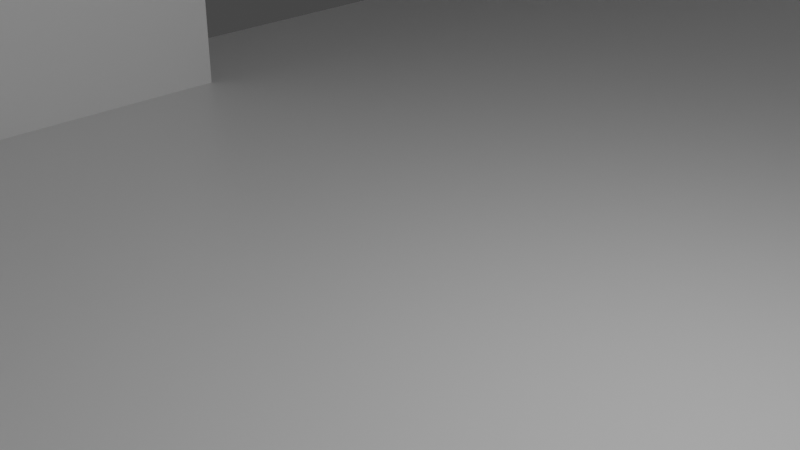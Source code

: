 # Source: Rightoff.blend  (saved by Blender 2.91.10; exported with 4.5.12 LTS)
import bpy
from mathutils import Matrix  # noqa: F401  (used for matrix-valued properties, if any)

bpy.ops.wm.read_factory_settings(use_empty=True)
scene = bpy.context.scene
scene.name = 'Scene'

# ---- collections
col_collection = bpy.data.collections.new('Collection'); scene.collection.children.link(col_collection)

# ---- materials (node trees are filled in below, after node groups)
mat_material = bpy.data.materials.new('Material')
mat_material.alpha_threshold = 0.0
mat_material.use_transparent_shadow = False
mat_material.line_color = (0.0, 0.0, 0.0, 1.0)
mat_default_obj = bpy.data.materials.new('Default OBJ')
mat_default_obj.use_transparent_shadow = False

# ---- material node trees
mat_material.use_nodes = True; mat_material.node_tree.nodes.clear()
_N = mat_material.node_tree.nodes; _L = mat_material.node_tree.links
n0 = _N.new('ShaderNodeOutputMaterial'); n0.name = 'Material Output'; n0.location = (300, 300)
n1 = _N.new('ShaderNodeBsdfPrincipled'); n1.name = 'Principled BSDF'; n1.location = (10, 300)
n1.distribution = 'GGX'
n1.subsurface_method = 'BURLEY'
n1.inputs[2].default_value = 0.4
n1.inputs[3].default_value = 1.45
n1.inputs[27].default_value = (0.0, 0.0, 0.0, 1.0)
n1.inputs[28].default_value = 1.0
_L.new(n1.outputs[0], n0.inputs[0])
n0.is_active_output = True
mat_default_obj.use_nodes = True; mat_default_obj.node_tree.nodes.clear()
_N = mat_default_obj.node_tree.nodes; _L = mat_default_obj.node_tree.links
n0 = _N.new('ShaderNodeBsdfPrincipled'); n0.name = 'Principled BSDF'; n0.location = (10, 300)
n0.distribution = 'GGX'
n0.subsurface_method = 'BURLEY'
n0.inputs[3].default_value = 1.45
n0.inputs[27].default_value = (0.0, 0.0, 0.0, 1.0)
n0.inputs[28].default_value = 1.0
n1 = _N.new('ShaderNodeOutputMaterial'); n1.name = 'Material Output'; n1.location = (300, 300)
_L.new(n0.outputs[0], n1.inputs[0])
n1.is_active_output = True

# ---- world
world_world = bpy.data.worlds.new('World'); scene.world = world_world
world_world.use_nodes = True; world_world.node_tree.nodes.clear()
_N = world_world.node_tree.nodes; _L = world_world.node_tree.links
n0 = _N.new('ShaderNodeOutputWorld'); n0.name = 'World Output'; n0.location = (300, 300)
n1 = _N.new('ShaderNodeBackground'); n1.name = 'Background'; n1.location = (10, 300)
n1.inputs[0].default_value = (0.05088, 0.05088, 0.05088, 1.0)
_L.new(n1.outputs[0], n0.inputs[0])
n0.is_active_output = True
world_world.color = (0.05088, 0.05088, 0.05088)
world_world.use_sun_shadow = False
world_world.sun_shadow_jitter_overblur = 0.0

# ---- cameras
cam_camera = bpy.data.cameras.new('Camera')
cam_camera.clip_end = 100.0
cam_camera.ortho_scale = 7.314

# ---- lights
light_light = bpy.data.lights.new('Light', 'POINT')
light_light.transmission_factor = 0.0
light_light.energy = 1000.0
light_light.shadow_soft_size = 0.1
light_light.shadow_maximum_resolution = 0.006
light_light.use_absolute_resolution = True

# ---- meshes
me_cube = bpy.data.meshes.new('Cube')
me_cube.from_pydata([(1.0, 1.0, 1.0), (1.0, 1.0, -1.0), (1.0, -1.0, 1.0), (1.0, -1.0, -1.0), (-1.0, 1.0, 1.0), (-1.0, 1.0, -1.0), (-1.0, -1.0, 1.0), (-1.0, -1.0, -1.0)], [], [(0, 4, 6, 2), (3, 2, 6, 7), (7, 6, 4, 5), (5, 1, 3, 7), (1, 0, 2, 3), (5, 4, 0, 1)])
_uv = me_cube.uv_layers.new(name='UVMap')
_uv.uv.foreach_set('vector', [0.625, 0.5, 0.875, 0.5, 0.875, 0.75, 0.625, 0.75, 0.375, 0.75, 0.625, 0.75, 0.625, 1.0, 0.375, 1.0, 0.375, 0.0, 0.625, 0.0, 0.625, 0.25, 0.375, 0.25, 0.125, 0.5, 0.375, 0.5, 0.375, 0.75, 0.125, 0.75, 0.375, 0.5, 0.625, 0.5, 0.625, 0.75, 0.375, 0.75, 0.375, 0.25, 0.625, 0.25, 0.625, 0.5, 0.375, 0.5])
me_cube.materials.append(mat_material)
me_cube.use_remesh_preserve_volume = False
me_cube.use_remesh_preserve_attributes = False
me_cube.use_mirror_vertex_groups = False
me_cube.update()
me_right_off_cube_008 = bpy.data.meshes.new('right_off_Cube.008')
me_right_off_cube_008.from_pydata([(19.5, 10.0, -19.5), (20.5, 10.0, 20.5), (20.5, 10.0, -20.5), (-20.5, 10.0, -19.5), (19.5, -9.0, -19.5), (20.5, -10.0, -20.5), (-20.5, -10.0, 20.5), (-20.5, -10.0, -20.5), (-20.5, 10.0, -20.5), (19.5, 10.0, 20.5), (-20.5, -9.0, 19.5), (-19.5, 10.0, 19.5), (-19.5, -9.0, 19.5), (-19.5, -9.0, 20.5), (20.5, -10.0, 20.5), (-19.5, 10.0, 20.5), (-20.5, -9.0, -19.5), (-20.5, 10.0, 20.5), (-20.5, 10.0, 19.5), (19.5, -9.0, 20.5), (-20.5, -10.0, 20.5)], [(6, 20)], [(0, 1, 2), (3, 4, 0), (5, 6, 7), (1, 5, 2), (5, 8, 2), (4, 9, 0), (10, 11, 12), (13, 6, 14), (12, 15, 13), (6, 16, 7), (17, 11, 18), (12, 19, 4), (0, 9, 1), (2, 8, 0), (8, 3, 0), (3, 16, 4), (5, 14, 6), (1, 14, 5), (5, 7, 8), (4, 19, 9), (10, 18, 11), (14, 1, 19), (1, 9, 19), (15, 17, 13), (17, 6, 13), (14, 19, 13), (12, 11, 15), (6, 17, 10), (17, 18, 10), (3, 8, 16), (8, 7, 16), (6, 10, 16), (17, 15, 11), (4, 16, 12), (16, 10, 12), (12, 13, 19)])
me_right_off_cube_008.polygons.foreach_set('use_smooth', [True] * 36)
_k = set([(0, 3), (0, 4), (0, 9), (1, 2), (1, 9), (1, 14), (2, 5), (2, 8), (3, 8), (3, 16), (4, 16), (4, 19), (5, 7), (5, 14), (6, 7), (6, 14), (6, 17), (7, 8), (9, 19), (10, 12), (10, 16), (10, 18), (11, 12), (11, 15), (11, 18), (12, 13), (13, 15), (13, 19), (15, 17), (17, 18)])
me_right_off_cube_008.attributes.new('sharp_edge', 'BOOLEAN', 'EDGE').data.foreach_set('value', [ (min(e.vertices), max(e.vertices)) in _k for e in me_right_off_cube_008.edges])
_uv = me_right_off_cube_008.uv_layers.new(name='UVMap')
_uv.uv.foreach_set('vector', [0.0, 0.0, 0.0, 0.0, 0.0, 0.0, 0.7491, 0.9924, 0.5116, 0.4924, 0.7491, 0.4924, 0.0, 0.0, 0.0, 0.0, 0.0, 0.0, 0.0, 0.0, 0.0, 0.0, 0.0, 0.0, 0.0, 0.0, 0.0, 0.0, 0.0, 0.0, 0.7535, 0.6802, 0.991, 0.1802, 0.991, 0.6802, 0.5042, 0.04609, 0.995, 0.07192, 0.5042, 0.07192, 0.125, 0.5, 0.0, 0.0, 0.0, 0.0, 0.5042, 0.07192, 0.995, 0.09775, 0.5042, 0.09775, 0.0, 0.0, 0.375, 0.5, 0.0, 0.0, 0.0, 0.0, 0.125, 0.5, 0.125, 0.5, 0.01326, 0.9876, 0.000832, 0.5028, 0.4981, 0.5028, 0.0, 0.0, 0.0, 0.0, 0.0, 0.0, 0.0, 0.0, 0.0, 0.0, 0.0, 0.0, 0.0, 0.0, 0.0, 0.0, 0.0, 0.0, 0.7491, 0.9924, 0.5116, 0.9924, 0.5116, 0.4924, 0.0, 0.0, 0.0, 0.0, 0.0, 0.0, 0.0, 0.0, 0.0, 0.0, 0.0, 0.0, 0.0, 0.0, 0.0, 0.0, 0.0, 0.0, 0.7535, 0.6802, 0.7535, 0.1802, 0.991, 0.1802, 0.5042, 0.04609, 0.995, 0.04609, 0.995, 0.07192, 0.0, 0.0, 0.0, 0.0, 0.125, 0.75, 0.0, 0.0, 0.0, 0.0, 0.125, 0.75, 0.125, 0.5, 0.0, 0.0, 0.125, 0.5, 0.0, 0.0, 0.0, 0.0, 0.125, 0.5, 0.0, 0.0, 0.125, 0.75, 0.125, 0.5, 0.5042, 0.07192, 0.995, 0.07192, 0.995, 0.09775, 0.0, 0.0, 0.0, 0.0, 0.125, 0.5, 0.0, 0.0, 0.125, 0.5, 0.125, 0.5, 0.0, 0.0, 0.0, 0.0, 0.375, 0.5, 0.0, 0.0, 0.0, 0.0, 0.375, 0.5, 0.0, 0.0, 0.125, 0.5, 0.375, 0.5, 0.0, 0.0, 0.125, 0.5, 0.125, 0.5, 0.4981, 0.5028, 0.4981, 1.0, 0.01326, 0.9876, 0.4981, 1.0, 0.01326, 1.0, 0.01326, 0.9876, 0.01326, 0.9876, 0.000832, 0.9876, 0.000832, 0.5028])
me_right_off_cube_008.materials.append(mat_default_obj)
me_right_off_cube_008.use_remesh_fix_poles = True
me_right_off_cube_008.use_remesh_preserve_attributes = False
me_right_off_cube_008.use_mirror_vertex_groups = False
me_right_off_cube_008.update()
me_right_off_cube_008.normals_split_custom_set([tuple(v) for v in zip(*[iter([5.698e-07, 1.0, -1.756e-13, 9.537e-07, 1.0, -5.646e-15, 5.699e-07, 1.0, -1.775e-13, 1.966e-08, 0.0, 1.0, -4.099e-08, 0.0, 1.0, -8.031e-08, 0.0, 1.0, -1.861e-07, -1.0, 6.808e-09, -1.861e-07, -1.0, 6.808e-09, -1.861e-07, -1.0, -2.269e-08, 1.0, -1.919e-07, -4.652e-08, 1.0, -2.547e-07, -4.652e-08, 1.0, -2.977e-07, -4.652e-08, -6.616e-09, 0.0, -1.0, -2.688e-09, 0.0, -1.0, -9.304e-09, 0.0, -1.0, -1.0, 1.606e-07, 4.768e-08, -1.0, 1.606e-07, 4.768e-08, -1.0, 1.606e-07, 4.768e-08, -4.199e-08, 0.0, -1.0, -1.213e-06, 0.0, -1.0, 0.0, 0.0, -1.0, -5.592e-07, 0.0, 1.0, -5.722e-07, 0.0, 1.0, 1.55e-06, 0.0, 1.0, 1.0, 1.941e-07, 0.0, 1.0, 6.719e-09, 0.0, 1.0, 2.008e-07, 0.0, -1.0, -9.537e-08, -2.327e-08, -1.0, 2.24e-09, -2.335e-08, -1.0, 0.0, -2.442e-08, 9.537e-07, 1.0, 0.0, 9.537e-07, 1.0, 0.0, 9.537e-07, 1.0, 0.0, 4.148e-07, 1.0, -8.417e-10, 1.467e-07, 1.0, -2.165e-08, 1.568e-07, 1.0, -2.445e-09, 5.698e-07, 1.0, -1.756e-13, 9.537e-07, 1.0, 0.0, 9.537e-07, 1.0, -5.646e-15, 5.699e-07, 1.0, -1.775e-13, 1.672e-07, 1.0, 0.0, 5.698e-07, 1.0, -1.756e-13, 1.672e-07, 1.0, 0.0, 1.669e-07, 1.0, 0.0, 5.698e-07, 1.0, -1.756e-13, 1.966e-08, 0.0, 1.0, 5.898e-08, 0.0, 1.0, -4.099e-08, 0.0, 1.0, -1.861e-07, -1.0, 6.808e-09, -1.861e-07, -1.0, 3.631e-08, -1.861e-07, -1.0, 6.808e-09, 1.0, -1.919e-07, -4.652e-08, 1.0, -1.489e-07, -4.652e-08, 1.0, -2.547e-07, -4.652e-08, -6.616e-09, 0.0, -1.0, 0.0, 0.0, -1.0, -2.688e-09, 0.0, -1.0, -1.0, 1.606e-07, 4.768e-08, -1.0, 1.606e-07, 4.768e-08, -1.0, 1.606e-07, 4.768e-08, -4.199e-08, 0.0, -1.0, -1.255e-06, 0.0, -1.0, -1.213e-06, 0.0, -1.0, 1.55e-06, 0.0, 1.0, -3.003e-06, 0.0, 1.0, 1.48e-06, 0.0, 1.0, -3.003e-06, 0.0, 1.0, -3.212e-06, 0.0, 1.0, 1.48e-06, 0.0, 1.0, 0.0, 0.0, 1.0, -3.83e-08, 0.0, 1.0, -5.592e-07, 0.0, 1.0, -3.83e-08, 0.0, 1.0, -5.722e-07, 0.0, 1.0, -5.592e-07, 0.0, 1.0, 1.55e-06, 0.0, 1.0, 1.48e-06, 0.0, 1.0, -5.592e-07, 0.0, 1.0, 1.0, 1.941e-07, 0.0, 1.0, 0.0, 0.0, 1.0, 6.719e-09, 0.0, -1.0, -9.537e-08, -2.327e-08, -1.0, -6.383e-09, -3.192e-09, -1.0, -9.324e-08, -2.217e-08, -1.0, -6.383e-09, -3.192e-09, -1.0, 0.0, 0.0, -1.0, -9.324e-08, -2.217e-08, -1.0, 2.008e-07, 0.0, -1.0, 1.941e-07, -3.192e-09, -1.0, 2.24e-09, -2.335e-08, -1.0, 1.941e-07, -3.192e-09, -1.0, 0.0, -2.442e-08, -1.0, 2.24e-09, -2.335e-08, -1.0, -9.537e-08, -2.327e-08, -1.0, -9.324e-08, -2.217e-08, -1.0, 2.24e-09, -2.335e-08, 9.537e-07, 1.0, 0.0, 9.537e-07, 1.0, 0.0, 9.537e-07, 1.0, 0.0, 1.568e-07, 1.0, -2.445e-09, 1.797e-07, 1.0, 1.684e-08, 4.148e-07, 1.0, -8.417e-10, 1.797e-07, 1.0, 1.684e-08, 9.537e-07, 1.0, 0.0, 4.148e-07, 1.0, -8.417e-10, 4.148e-07, 1.0, -8.417e-10, 1.467e-07, 1.0, 0.0, 1.467e-07, 1.0, -2.165e-08])] * 3)])
me_cube_001 = bpy.data.meshes.new('Cube.001')
me_cube_001.from_pydata([(-1.0, -1.0, -1.0), (-1.0, -1.0, 1.0), (-1.0, 1.0, -1.0), (-1.0, 1.0, 1.0), (1.0, -1.0, -1.0), (1.0, -1.0, 1.0), (1.0, 1.0, -1.0), (1.0, 1.0, 1.0)], [], [(0, 1, 3, 2), (2, 3, 7, 6), (6, 7, 5, 4), (4, 5, 1, 0), (2, 6, 4, 0), (7, 3, 1, 5)])
_uv = me_cube_001.uv_layers.new(name='UVMap')
_uv.uv.foreach_set('vector', [0.375, 0.0, 0.625, 0.0, 0.625, 0.25, 0.375, 0.25, 0.375, 0.25, 0.625, 0.25, 0.625, 0.5, 0.375, 0.5, 0.375, 0.5, 0.625, 0.5, 0.625, 0.75, 0.375, 0.75, 0.375, 0.75, 0.625, 0.75, 0.625, 1.0, 0.375, 1.0, 0.125, 0.5, 0.375, 0.5, 0.375, 0.75, 0.125, 0.75, 0.625, 0.5, 0.875, 0.5, 0.875, 0.75, 0.625, 0.75])
me_cube_001.use_remesh_fix_poles = True
me_cube_001.use_remesh_preserve_attributes = False
me_cube_001.use_mirror_vertex_groups = False
me_cube_001.update()
me_cube_002 = bpy.data.meshes.new('Cube.002')
me_cube_002.from_pydata([(-1.0, -1.0, -1.0), (-1.0, -1.0, 1.0), (-1.0, 1.504, -1.0), (-1.0, 1.504, 1.0), (1.0, -1.0, -1.0), (1.0, -1.0, 1.0), (1.0, 1.504, -1.0), (1.0, 1.504, 1.0)], [], [(0, 1, 3, 2), (2, 3, 7, 6), (6, 7, 5, 4), (4, 5, 1, 0), (2, 6, 4, 0), (7, 3, 1, 5)])
_uv = me_cube_002.uv_layers.new(name='UVMap')
_uv.uv.foreach_set('vector', [0.375, 0.0, 0.625, 0.0, 0.625, 0.25, 0.375, 0.25, 0.375, 0.25, 0.625, 0.25, 0.625, 0.5, 0.375, 0.5, 0.375, 0.5, 0.625, 0.5, 0.625, 0.75, 0.375, 0.75, 0.375, 0.75, 0.625, 0.75, 0.625, 1.0, 0.375, 1.0, 0.125, 0.5, 0.375, 0.5, 0.375, 0.75, 0.125, 0.75, 0.625, 0.5, 0.875, 0.5, 0.875, 0.75, 0.625, 0.75])
me_cube_002.use_remesh_fix_poles = True
me_cube_002.use_remesh_preserve_attributes = False
me_cube_002.use_mirror_vertex_groups = False
me_cube_002.update()
me_cube_003 = bpy.data.meshes.new('Cube.003')
me_cube_003.from_pydata([(-1.0, -1.0, -1.0), (-1.0, -1.0, 1.0), (-1.0, 1.336, -1.0), (-1.0, 1.336, 1.0), (1.0, -1.0, -1.0), (1.0, -1.0, 1.0), (1.0, 1.336, -1.0), (1.0, 1.336, 1.0)], [], [(0, 1, 3, 2), (2, 3, 7, 6), (6, 7, 5, 4), (4, 5, 1, 0), (2, 6, 4, 0), (7, 3, 1, 5)])
_uv = me_cube_003.uv_layers.new(name='UVMap')
_uv.uv.foreach_set('vector', [0.375, 0.0, 0.625, 0.0, 0.625, 0.25, 0.375, 0.25, 0.375, 0.25, 0.625, 0.25, 0.625, 0.5, 0.375, 0.5, 0.375, 0.5, 0.625, 0.5, 0.625, 0.75, 0.375, 0.75, 0.375, 0.75, 0.625, 0.75, 0.625, 1.0, 0.375, 1.0, 0.125, 0.5, 0.375, 0.5, 0.375, 0.75, 0.125, 0.75, 0.625, 0.5, 0.875, 0.5, 0.875, 0.75, 0.625, 0.75])
me_cube_003.use_remesh_fix_poles = True
me_cube_003.use_remesh_preserve_attributes = False
me_cube_003.use_mirror_vertex_groups = False
me_cube_003.update()
me_cube_004 = bpy.data.meshes.new('Cube.004')
me_cube_004.from_pydata([(-1.0, -1.0, -1.0), (-1.0, -1.0, 1.0), (-1.0, 1.168, -1.0), (-1.0, 1.168, 1.0), (1.0, -1.0, -1.0), (1.0, -1.0, 1.0), (1.0, 1.168, -1.0), (1.0, 1.168, 1.0)], [], [(0, 1, 3, 2), (2, 3, 7, 6), (6, 7, 5, 4), (4, 5, 1, 0), (2, 6, 4, 0), (7, 3, 1, 5)])
_uv = me_cube_004.uv_layers.new(name='UVMap')
_uv.uv.foreach_set('vector', [0.375, 0.0, 0.625, 0.0, 0.625, 0.25, 0.375, 0.25, 0.375, 0.25, 0.625, 0.25, 0.625, 0.5, 0.375, 0.5, 0.375, 0.5, 0.625, 0.5, 0.625, 0.75, 0.375, 0.75, 0.375, 0.75, 0.625, 0.75, 0.625, 1.0, 0.375, 1.0, 0.125, 0.5, 0.375, 0.5, 0.375, 0.75, 0.125, 0.75, 0.625, 0.5, 0.875, 0.5, 0.875, 0.75, 0.625, 0.75])
me_cube_004.use_remesh_fix_poles = True
me_cube_004.use_remesh_preserve_attributes = False
me_cube_004.use_mirror_vertex_groups = False
me_cube_004.update()
me_cube_005 = bpy.data.meshes.new('Cube.005')
me_cube_005.from_pydata([(-1.0, -1.139, -1.0), (-1.0, -1.139, 1.0), (-1.0, 1.0, -1.0), (-1.0, 1.0, 1.0), (1.0, -1.139, -1.0), (1.0, -1.139, 1.0), (1.0, 1.0, -1.0), (1.0, 1.0, 1.0)], [], [(0, 1, 3, 2), (2, 3, 7, 6), (6, 7, 5, 4), (4, 5, 1, 0), (2, 6, 4, 0), (7, 3, 1, 5)])
_uv = me_cube_005.uv_layers.new(name='UVMap')
_uv.uv.foreach_set('vector', [0.375, 0.0, 0.625, 0.0, 0.625, 0.25, 0.375, 0.25, 0.375, 0.25, 0.625, 0.25, 0.625, 0.5, 0.375, 0.5, 0.375, 0.5, 0.625, 0.5, 0.625, 0.75, 0.375, 0.75, 0.375, 0.75, 0.625, 0.75, 0.625, 1.0, 0.375, 1.0, 0.125, 0.5, 0.375, 0.5, 0.375, 0.75, 0.125, 0.75, 0.625, 0.5, 0.875, 0.5, 0.875, 0.75, 0.625, 0.75])
me_cube_005.use_remesh_fix_poles = True
me_cube_005.use_remesh_preserve_attributes = False
me_cube_005.use_mirror_vertex_groups = False
me_cube_005.update()
me_cube_006 = bpy.data.meshes.new('Cube.006')
me_cube_006.from_pydata([(-1.0, -1.278, -1.0), (-1.0, -1.278, 1.0), (-1.0, 1.0, -1.0), (-1.0, 1.0, 1.0), (1.0, -1.278, -1.0), (1.0, -1.278, 1.0), (1.0, 1.0, -1.0), (1.0, 1.0, 1.0)], [], [(0, 1, 3, 2), (2, 3, 7, 6), (6, 7, 5, 4), (4, 5, 1, 0), (2, 6, 4, 0), (7, 3, 1, 5)])
_uv = me_cube_006.uv_layers.new(name='UVMap')
_uv.uv.foreach_set('vector', [0.375, 0.0, 0.625, 0.0, 0.625, 0.25, 0.375, 0.25, 0.375, 0.25, 0.625, 0.25, 0.625, 0.5, 0.375, 0.5, 0.375, 0.5, 0.625, 0.5, 0.625, 0.75, 0.375, 0.75, 0.375, 0.75, 0.625, 0.75, 0.625, 1.0, 0.375, 1.0, 0.125, 0.5, 0.375, 0.5, 0.375, 0.75, 0.125, 0.75, 0.625, 0.5, 0.875, 0.5, 0.875, 0.75, 0.625, 0.75])
me_cube_006.use_remesh_fix_poles = True
me_cube_006.use_remesh_preserve_attributes = False
me_cube_006.use_mirror_vertex_groups = False
me_cube_006.update()
me_cube_007 = bpy.data.meshes.new('Cube.007')
me_cube_007.from_pydata([(-9.243, -2.02, -2.581), (-9.243, -2.02, 1.203), (-9.243, 1.0, -2.581), (-9.243, 1.0, 1.203), (1.0, -2.02, -2.581), (1.0, -2.02, 1.203), (1.0, 1.0, -2.581), (1.0, 1.0, 1.203)], [], [(0, 1, 3, 2), (2, 3, 7, 6), (6, 7, 5, 4), (4, 5, 1, 0), (2, 6, 4, 0), (7, 3, 1, 5)])
_uv = me_cube_007.uv_layers.new(name='UVMap')
_uv.uv.foreach_set('vector', [0.375, 0.0, 0.625, 0.0, 0.625, 0.25, 0.375, 0.25, 0.375, 0.25, 0.625, 0.25, 0.625, 0.5, 0.375, 0.5, 0.375, 0.5, 0.625, 0.5, 0.625, 0.75, 0.375, 0.75, 0.375, 0.75, 0.625, 0.75, 0.625, 1.0, 0.375, 1.0, 0.125, 0.5, 0.375, 0.5, 0.375, 0.75, 0.125, 0.75, 0.625, 0.5, 0.875, 0.5, 0.875, 0.75, 0.625, 0.75])
me_cube_007.use_remesh_fix_poles = True
me_cube_007.use_remesh_preserve_attributes = False
me_cube_007.use_mirror_vertex_groups = False
me_cube_007.update()
me_cube_008 = bpy.data.meshes.new('Cube.008')
me_cube_008.from_pydata([(-9.301, -1.0, -2.581), (-9.301, -1.0, 1.203), (-9.301, 1.0, -2.581), (-9.301, 1.0, 1.203), (1.0, -1.0, -2.581), (1.0, -1.0, 1.203), (1.0, 1.0, -2.581), (1.0, 1.0, 1.203)], [], [(0, 1, 3, 2), (2, 3, 7, 6), (6, 7, 5, 4), (4, 5, 1, 0), (2, 6, 4, 0), (7, 3, 1, 5)])
_uv = me_cube_008.uv_layers.new(name='UVMap')
_uv.uv.foreach_set('vector', [0.375, 0.0, 0.625, 0.0, 0.625, 0.25, 0.375, 0.25, 0.375, 0.25, 0.625, 0.25, 0.625, 0.5, 0.375, 0.5, 0.375, 0.5, 0.625, 0.5, 0.625, 0.75, 0.375, 0.75, 0.375, 0.75, 0.625, 0.75, 0.625, 1.0, 0.375, 1.0, 0.125, 0.5, 0.375, 0.5, 0.375, 0.75, 0.125, 0.75, 0.625, 0.5, 0.875, 0.5, 0.875, 0.75, 0.625, 0.75])
me_cube_008.use_remesh_fix_poles = True
me_cube_008.use_remesh_preserve_attributes = False
me_cube_008.use_mirror_vertex_groups = False
me_cube_008.update()
me_suzanne = bpy.data.meshes.new('Suzanne')
me_suzanne.from_pydata([(0.4375, -0.7656, 0.1641), (-0.4375, -0.7656, 0.1641), (0.5, -0.6875, 0.09375), (-0.5, -0.6875, 0.09375), (0.5469, -0.5781, 0.05469), (-0.5469, -0.5781, 0.05469), (0.3516, -0.6172, -0.02344), (-0.3516, -0.6172, -0.02344), (0.3516, -0.7188, 0.03125), (-0.3516, -0.7188, 0.03125), (0.3516, -0.7812, 0.1328), (-0.3516, -0.7812, 0.1328), (0.2734, -0.7969, 0.1641), (-0.2734, -0.7969, 0.1641), (0.2031, -0.7422, 0.09375), (-0.2031, -0.7422, 0.09375), (0.1562, -0.6484, 0.05469), (-0.1562, -0.6484, 0.05469), (0.07812, -0.6562, 0.2422), (-0.07812, -0.6562, 0.2422), (0.1406, -0.7422, 0.2422), (-0.1406, -0.7422, 0.2422), (0.2422, -0.7969, 0.2422), (-0.2422, -0.7969, 0.2422), (0.2734, -0.7969, 0.3281), (-0.2734, -0.7969, 0.3281), (0.2031, -0.7422, 0.3906), (-0.2031, -0.7422, 0.3906), (0.1562, -0.6484, 0.4375), (-0.1562, -0.6484, 0.4375), (0.3516, -0.6172, 0.5156), (-0.3516, -0.6172, 0.5156), (0.3516, -0.7188, 0.4531), (-0.3516, -0.7188, 0.4531), (0.3516, -0.7812, 0.3594), (-0.3516, -0.7812, 0.3594), (0.4375, -0.7656, 0.3281), (-0.4375, -0.7656, 0.3281), (0.5, -0.6875, 0.3906), (-0.5, -0.6875, 0.3906), (0.5469, -0.5781, 0.4375), (-0.5469, -0.5781, 0.4375), (0.625, -0.5625, 0.2422), (-0.625, -0.5625, 0.2422), (0.5625, -0.6719, 0.2422), (-0.5625, -0.6719, 0.2422), (0.4688, -0.7578, 0.2422), (-0.4688, -0.7578, 0.2422), (0.4766, -0.7734, 0.2422), (-0.4766, -0.7734, 0.2422), (0.4453, -0.7812, 0.3359), (-0.4453, -0.7812, 0.3359), (0.3516, -0.8047, 0.375), (-0.3516, -0.8047, 0.375), (0.2656, -0.8203, 0.3359), (-0.2656, -0.8203, 0.3359), (0.2266, -0.8203, 0.2422), (-0.2266, -0.8203, 0.2422), (0.2656, -0.8203, 0.1562), (-0.2656, -0.8203, 0.1562), (0.3516, -0.8281, 0.2422), (-0.3516, -0.8281, 0.2422), (0.3516, -0.8047, 0.1172), (-0.3516, -0.8047, 0.1172), (0.4453, -0.7812, 0.1562), (-0.4453, -0.7812, 0.1562), (0.0, -0.7422, 0.4297), (0.0, -0.8203, 0.3516), (0.0, -0.7344, -0.6797), (0.0, -0.7812, -0.3203), (0.0, -0.7969, -0.1875), (0.0, -0.7188, -0.7734), (0.0, -0.6016, 0.4062), (0.0, -0.5703, 0.5703), (0.0, 0.5469, 0.8984), (0.0, 0.8516, 0.5625), (0.0, 0.8281, 0.07031), (0.0, 0.3516, -0.3828), (0.2031, -0.5625, -0.1875), (-0.2031, -0.5625, -0.1875), (0.3125, -0.5703, -0.4375), (-0.3125, -0.5703, -0.4375), (0.3516, -0.5703, -0.6953), (-0.3516, -0.5703, -0.6953), (0.3672, -0.5312, -0.8906), (-0.3672, -0.5312, -0.8906), (0.3281, -0.5234, -0.9453), (-0.3281, -0.5234, -0.9453), (0.1797, -0.5547, -0.9688), (-0.1797, -0.5547, -0.9688), (0.0, -0.5781, -0.9844), (0.4375, -0.5312, -0.1406), (-0.4375, -0.5312, -0.1406), (0.6328, -0.5391, -0.03906), (-0.6328, -0.5391, -0.03906), (0.8281, -0.4453, 0.1484), (-0.8281, -0.4453, 0.1484), (0.8594, -0.5938, 0.4297), (-0.8594, -0.5938, 0.4297), (0.7109, -0.625, 0.4844), (-0.7109, -0.625, 0.4844), (0.4922, -0.6875, 0.6016), (-0.4922, -0.6875, 0.6016), (0.3203, -0.7344, 0.7578), (-0.3203, -0.7344, 0.7578), (0.1562, -0.7578, 0.7188), (-0.1562, -0.7578, 0.7188), (0.0625, -0.75, 0.4922), (-0.0625, -0.75, 0.4922), (0.1641, -0.7734, 0.4141), (-0.1641, -0.7734, 0.4141), (0.125, -0.7656, 0.3047), (-0.125, -0.7656, 0.3047), (0.2031, -0.7422, 0.09375), (-0.2031, -0.7422, 0.09375), (0.375, -0.7031, 0.01562), (-0.375, -0.7031, 0.01562), (0.4922, -0.6719, 0.0625), (-0.4922, -0.6719, 0.0625), (0.625, -0.6484, 0.1875), (-0.625, -0.6484, 0.1875), (0.6406, -0.6484, 0.2969), (-0.6406, -0.6484, 0.2969), (0.6016, -0.6641, 0.375), (-0.6016, -0.6641, 0.375), (0.4297, -0.7188, 0.4375), (-0.4297, -0.7188, 0.4375), (0.25, -0.7578, 0.4688), (-0.25, -0.7578, 0.4688), (0.0, -0.7344, -0.7656), (0.1094, -0.7344, -0.7188), (-0.1094, -0.7344, -0.7188), (0.1172, -0.7109, -0.8359), (-0.1172, -0.7109, -0.8359), (0.0625, -0.6953, -0.8828), (-0.0625, -0.6953, -0.8828), (0.0, -0.6875, -0.8906), (0.0, -0.75, -0.1953), (0.0, -0.7422, -0.1406), (0.1016, -0.7422, -0.1484), (-0.1016, -0.7422, -0.1484), (0.125, -0.75, -0.2266), (-0.125, -0.75, -0.2266), (0.08594, -0.7422, -0.2891), (-0.08594, -0.7422, -0.2891), (0.3984, -0.6719, -0.04688), (-0.3984, -0.6719, -0.04688), (0.6172, -0.625, 0.05469), (-0.6172, -0.625, 0.05469), (0.7266, -0.6016, 0.2031), (-0.7266, -0.6016, 0.2031), (0.7422, -0.6562, 0.375), (-0.7422, -0.6562, 0.375), (0.6875, -0.7266, 0.4141), (-0.6875, -0.7266, 0.4141), (0.4375, -0.7969, 0.5469), (-0.4375, -0.7969, 0.5469), (0.3125, -0.8359, 0.6406), (-0.3125, -0.8359, 0.6406), (0.2031, -0.8516, 0.6172), (-0.2031, -0.8516, 0.6172), (0.1016, -0.8438, 0.4297), (-0.1016, -0.8438, 0.4297), (0.125, -0.8125, -0.1016), (-0.125, -0.8125, -0.1016), (0.2109, -0.7109, -0.4453), (-0.2109, -0.7109, -0.4453), (0.25, -0.6875, -0.7031), (-0.25, -0.6875, -0.7031), (0.2656, -0.6641, -0.8203), (-0.2656, -0.6641, -0.8203), (0.2344, -0.6328, -0.9141), (-0.2344, -0.6328, -0.9141), (0.1641, -0.6328, -0.9297), (-0.1641, -0.6328, -0.9297), (0.0, -0.6406, -0.9453), (0.0, -0.7266, 0.04688), (0.0, -0.7656, 0.2109), (0.3281, -0.7422, 0.4766), (-0.3281, -0.7422, 0.4766), (0.1641, -0.75, 0.1406), (-0.1641, -0.75, 0.1406), (0.1328, -0.7578, 0.2109), (-0.1328, -0.7578, 0.2109), (0.1172, -0.7344, -0.6875), (-0.1172, -0.7344, -0.6875), (0.07812, -0.75, -0.4453), (-0.07812, -0.75, -0.4453), (0.0, -0.75, -0.4453), (0.0, -0.7422, -0.3281), (0.09375, -0.7812, -0.2734), (-0.09375, -0.7812, -0.2734), (0.1328, -0.7969, -0.2266), (-0.1328, -0.7969, -0.2266), (0.1094, -0.7812, -0.1328), (-0.1094, -0.7812, -0.1328), (0.03906, -0.7812, -0.125), (-0.03906, -0.7812, -0.125), (0.0, -0.8281, -0.2031), (0.04688, -0.8125, -0.1484), (-0.04688, -0.8125, -0.1484), (0.09375, -0.8125, -0.1562), (-0.09375, -0.8125, -0.1562), (0.1094, -0.8281, -0.2266), (-0.1094, -0.8281, -0.2266), (0.07812, -0.8047, -0.25), (-0.07812, -0.8047, -0.25), (0.0, -0.8047, -0.2891), (0.2578, -0.5547, -0.3125), (-0.2578, -0.5547, -0.3125), (0.1641, -0.7109, -0.2422), (-0.1641, -0.7109, -0.2422), (0.1797, -0.7109, -0.3125), (-0.1797, -0.7109, -0.3125), (0.2344, -0.5547, -0.25), (-0.2344, -0.5547, -0.25), (0.0, -0.6875, -0.875), (0.04688, -0.6875, -0.8672), (-0.04688, -0.6875, -0.8672), (0.09375, -0.7109, -0.8203), (-0.09375, -0.7109, -0.8203), (0.09375, -0.7266, -0.7422), (-0.09375, -0.7266, -0.7422), (0.0, -0.6562, -0.7812), (0.09375, -0.6641, -0.75), (-0.09375, -0.6641, -0.75), (0.09375, -0.6406, -0.8125), (-0.09375, -0.6406, -0.8125), (0.04688, -0.6328, -0.8516), (-0.04688, -0.6328, -0.8516), (0.0, -0.6328, -0.8594), (0.1719, -0.7812, 0.2188), (-0.1719, -0.7812, 0.2188), (0.1875, -0.7734, 0.1562), (-0.1875, -0.7734, 0.1562), (0.3359, -0.7578, 0.4297), (-0.3359, -0.7578, 0.4297), (0.2734, -0.7734, 0.4219), (-0.2734, -0.7734, 0.4219), (0.4219, -0.7734, 0.3984), (-0.4219, -0.7734, 0.3984), (0.5625, -0.6953, 0.3516), (-0.5625, -0.6953, 0.3516), (0.5859, -0.6875, 0.2891), (-0.5859, -0.6875, 0.2891), (0.5781, -0.6797, 0.1953), (-0.5781, -0.6797, 0.1953), (0.4766, -0.7188, 0.1016), (-0.4766, -0.7188, 0.1016), (0.375, -0.7422, 0.0625), (-0.375, -0.7422, 0.0625), (0.2266, -0.7812, 0.1094), (-0.2266, -0.7812, 0.1094), (0.1797, -0.7812, 0.2969), (-0.1797, -0.7812, 0.2969), (0.2109, -0.7812, 0.375), (-0.2109, -0.7812, 0.375), (0.2344, -0.7578, 0.3594), (-0.2344, -0.7578, 0.3594), (0.1953, -0.7578, 0.2969), (-0.1953, -0.7578, 0.2969), (0.2422, -0.7578, 0.125), (-0.2422, -0.7578, 0.125), (0.375, -0.7266, 0.08594), (-0.375, -0.7266, 0.08594), (0.4609, -0.7031, 0.1172), (-0.4609, -0.7031, 0.1172), (0.5469, -0.6719, 0.2109), (-0.5469, -0.6719, 0.2109), (0.5547, -0.6719, 0.2812), (-0.5547, -0.6719, 0.2812), (0.5312, -0.6797, 0.3359), (-0.5312, -0.6797, 0.3359), (0.4141, -0.75, 0.3906), (-0.4141, -0.75, 0.3906), (0.2812, -0.7656, 0.3984), (-0.2812, -0.7656, 0.3984), (0.3359, -0.75, 0.4062), (-0.3359, -0.75, 0.4062), (0.2031, -0.75, 0.1719), (-0.2031, -0.75, 0.1719), (0.1953, -0.75, 0.2266), (-0.1953, -0.75, 0.2266), (0.1094, -0.6094, 0.4609), (-0.1094, -0.6094, 0.4609), (0.1953, -0.6172, 0.6641), (-0.1953, -0.6172, 0.6641), (0.3359, -0.5938, 0.6875), (-0.3359, -0.5938, 0.6875), (0.4844, -0.5547, 0.5547), (-0.4844, -0.5547, 0.5547), (0.6797, -0.4922, 0.4531), (-0.6797, -0.4922, 0.4531), (0.7969, -0.4609, 0.4062), (-0.7969, -0.4609, 0.4062), (0.7734, -0.375, 0.1641), (-0.7734, -0.375, 0.1641), (0.6016, -0.4141, 0.0), (-0.6016, -0.4141, 0.0), (0.4375, -0.4688, -0.09375), (-0.4375, -0.4688, -0.09375), (0.0, -0.2891, 0.8984), (0.0, 0.07812, 0.9844), (0.0, 0.6719, -0.1953), (0.0, -0.1875, -0.4609), (0.0, -0.4609, -0.9766), (0.0, -0.3438, -0.8047), (0.0, -0.3203, -0.5703), (0.0, -0.2812, -0.4844), (0.8516, -0.05469, 0.2344), (-0.8516, -0.05469, 0.2344), (0.8594, 0.04688, 0.3203), (-0.8594, 0.04688, 0.3203), (0.7734, 0.4375, 0.2656), (-0.7734, 0.4375, 0.2656), (0.4609, 0.7031, 0.4375), (-0.4609, 0.7031, 0.4375), (0.7344, -0.07031, -0.04688), (-0.7344, -0.07031, -0.04688), (0.5938, 0.1641, -0.125), (-0.5938, 0.1641, -0.125), (0.6406, 0.4297, -0.007812), (-0.6406, 0.4297, -0.007812), (0.3359, 0.6641, 0.05469), (-0.3359, 0.6641, 0.05469), (0.2344, -0.4062, -0.3516), (-0.2344, -0.4062, -0.3516), (0.1797, -0.2578, -0.4141), (-0.1797, -0.2578, -0.4141), (0.2891, -0.3828, -0.7109), (-0.2891, -0.3828, -0.7109), (0.25, -0.3906, -0.5), (-0.25, -0.3906, -0.5), (0.3281, -0.3984, -0.9141), (-0.3281, -0.3984, -0.9141), (0.1406, -0.3672, -0.7578), (-0.1406, -0.3672, -0.7578), (0.125, -0.3594, -0.5391), (-0.125, -0.3594, -0.5391), (0.1641, -0.4375, -0.9453), (-0.1641, -0.4375, -0.9453), (0.2188, -0.4297, -0.2812), (-0.2188, -0.4297, -0.2812), (0.2109, -0.4688, -0.2266), (-0.2109, -0.4688, -0.2266), (0.2031, -0.5, -0.1719), (-0.2031, -0.5, -0.1719), (0.2109, -0.1641, -0.3906), (-0.2109, -0.1641, -0.3906), (0.2969, 0.2656, -0.3125), (-0.2969, 0.2656, -0.3125), (0.3438, 0.5391, -0.1484), (-0.3438, 0.5391, -0.1484), (0.4531, 0.3828, 0.8672), (-0.4531, 0.3828, 0.8672), (0.4531, 0.07031, 0.9297), (-0.4531, 0.07031, 0.9297), (0.4531, -0.2344, 0.8516), (-0.4531, -0.2344, 0.8516), (0.4609, -0.4297, 0.5234), (-0.4609, -0.4297, 0.5234), (0.7266, -0.3359, 0.4062), (-0.7266, -0.3359, 0.4062), (0.6328, -0.2812, 0.4531), (-0.6328, -0.2812, 0.4531), (0.6406, -0.05469, 0.7031), (-0.6406, -0.05469, 0.7031), (0.7969, -0.125, 0.5625), (-0.7969, -0.125, 0.5625), (0.7969, 0.1172, 0.6172), (-0.7969, 0.1172, 0.6172), (0.6406, 0.1953, 0.75), (-0.6406, 0.1953, 0.75), (0.6406, 0.4453, 0.6797), (-0.6406, 0.4453, 0.6797), (0.7969, 0.3594, 0.5391), (-0.7969, 0.3594, 0.5391), (0.6172, 0.5859, 0.3281), (-0.6172, 0.5859, 0.3281), (0.4844, 0.5469, 0.02344), (-0.4844, 0.5469, 0.02344), (0.8203, 0.2031, 0.3281), (-0.8203, 0.2031, 0.3281), (0.4062, -0.1484, -0.1719), (-0.4062, -0.1484, -0.1719), (0.4297, 0.2109, -0.1953), (-0.4297, 0.2109, -0.1953), (0.8906, 0.2344, 0.4062), (-0.8906, 0.2344, 0.4062), (0.7734, 0.125, -0.1406), (-0.7734, 0.125, -0.1406), (1.039, 0.3281, -0.1016), (-1.039, 0.3281, -0.1016), (1.281, 0.4297, 0.05469), (-1.281, 0.4297, 0.05469), (1.352, 0.4219, 0.3203), (-1.352, 0.4219, 0.3203), (1.234, 0.4219, 0.5078), (-1.234, 0.4219, 0.5078), (1.023, 0.3125, 0.4766), (-1.023, 0.3125, 0.4766), (1.016, 0.2891, 0.4141), (-1.016, 0.2891, 0.4141), (1.188, 0.3906, 0.4375), (-1.188, 0.3906, 0.4375), (1.266, 0.4062, 0.2891), (-1.266, 0.4062, 0.2891), (1.211, 0.4062, 0.07812), (-1.211, 0.4062, 0.07812), (1.031, 0.3047, -0.03906), (-1.031, 0.3047, -0.03906), (0.8281, 0.1328, -0.07031), (-0.8281, 0.1328, -0.07031), (0.9219, 0.2188, 0.3594), (-0.9219, 0.2188, 0.3594), (0.9453, 0.2891, 0.3047), (-0.9453, 0.2891, 0.3047), (0.8828, 0.2109, -0.02344), (-0.8828, 0.2109, -0.02344), (1.039, 0.3672, 0.0), (-1.039, 0.3672, 0.0), (1.188, 0.4453, 0.09375), (-1.188, 0.4453, 0.09375), (1.234, 0.4453, 0.25), (-1.234, 0.4453, 0.25), (1.172, 0.4375, 0.3594), (-1.172, 0.4375, 0.3594), (1.023, 0.3594, 0.3438), (-1.023, 0.3594, 0.3438), (0.8438, 0.2109, 0.2891), (-0.8438, 0.2109, 0.2891), (0.8359, 0.2734, 0.1719), (-0.8359, 0.2734, 0.1719), (0.7578, 0.2734, 0.09375), (-0.7578, 0.2734, 0.09375), (0.8203, 0.2734, 0.08594), (-0.8203, 0.2734, 0.08594), (0.8438, 0.2734, 0.01562), (-0.8438, 0.2734, 0.01562), (0.8125, 0.2734, -0.01562), (-0.8125, 0.2734, -0.01562), (0.7266, 0.07031, 0.0), (-0.7266, 0.07031, 0.0), (0.7188, 0.1719, -0.02344), (-0.7188, 0.1719, -0.02344), (0.7188, 0.1875, 0.03906), (-0.7188, 0.1875, 0.03906), (0.7969, 0.2109, 0.2031), (-0.7969, 0.2109, 0.2031), (0.8906, 0.2656, 0.2422), (-0.8906, 0.2656, 0.2422), (0.8906, 0.3203, 0.2344), (-0.8906, 0.3203, 0.2344), (0.8125, 0.3203, -0.01562), (-0.8125, 0.3203, -0.01562), (0.8516, 0.3203, 0.01562), (-0.8516, 0.3203, 0.01562), (0.8281, 0.3203, 0.07812), (-0.8281, 0.3203, 0.07812), (0.7656, 0.3203, 0.09375), (-0.7656, 0.3203, 0.09375), (0.8438, 0.3203, 0.1719), (-0.8438, 0.3203, 0.1719), (1.039, 0.4141, 0.3281), (-1.039, 0.4141, 0.3281), (1.188, 0.4844, 0.3438), (-1.188, 0.4844, 0.3438), (1.258, 0.4922, 0.2422), (-1.258, 0.4922, 0.2422), (1.211, 0.4844, 0.08594), (-1.211, 0.4844, 0.08594), (1.047, 0.4219, 0.0), (-1.047, 0.4219, 0.0), (0.8828, 0.2656, -0.01562), (-0.8828, 0.2656, -0.01562), (0.9531, 0.3438, 0.2891), (-0.9531, 0.3438, 0.2891), (0.8906, 0.3281, 0.1094), (-0.8906, 0.3281, 0.1094), (0.9375, 0.3359, 0.0625), (-0.9375, 0.3359, 0.0625), (1.0, 0.3672, 0.125), (-1.0, 0.3672, 0.125), (0.9609, 0.3516, 0.1719), (-0.9609, 0.3516, 0.1719), (1.016, 0.375, 0.2344), (-1.016, 0.375, 0.2344), (1.055, 0.3828, 0.1875), (-1.055, 0.3828, 0.1875), (1.109, 0.3906, 0.2109), (-1.109, 0.3906, 0.2109), (1.086, 0.3906, 0.2734), (-1.086, 0.3906, 0.2734), (1.023, 0.4844, 0.4375), (-1.023, 0.4844, 0.4375), (1.25, 0.5469, 0.4688), (-1.25, 0.5469, 0.4688), (1.367, 0.5, 0.2969), (-1.367, 0.5, 0.2969), (1.312, 0.5312, 0.05469), (-1.312, 0.5312, 0.05469), (1.039, 0.4922, -0.08594), (-1.039, 0.4922, -0.08594), (0.7891, 0.3281, -0.125), (-0.7891, 0.3281, -0.125), (0.8594, 0.3828, 0.3828), (-0.8594, 0.3828, 0.3828)], [], [(46, 0, 2, 44), (3, 1, 47, 45), (44, 2, 4, 42), (5, 3, 45, 43), (2, 8, 6, 4), (7, 9, 3, 5), (0, 10, 8, 2), (9, 11, 1, 3), (10, 12, 14, 8), (15, 13, 11, 9), (8, 14, 16, 6), (17, 15, 9, 7), (14, 20, 18, 16), (19, 21, 15, 17), (12, 22, 20, 14), (21, 23, 13, 15), (22, 24, 26, 20), (27, 25, 23, 21), (20, 26, 28, 18), (29, 27, 21, 19), (26, 32, 30, 28), (31, 33, 27, 29), (24, 34, 32, 26), (33, 35, 25, 27), (34, 36, 38, 32), (39, 37, 35, 33), (32, 38, 40, 30), (41, 39, 33, 31), (38, 44, 42, 40), (43, 45, 39, 41), (36, 46, 44, 38), (45, 47, 37, 39), (46, 36, 50, 48), (51, 37, 47, 49), (36, 34, 52, 50), (53, 35, 37, 51), (34, 24, 54, 52), (55, 25, 35, 53), (24, 22, 56, 54), (57, 23, 25, 55), (22, 12, 58, 56), (59, 13, 23, 57), (12, 10, 62, 58), (63, 11, 13, 59), (10, 0, 64, 62), (65, 1, 11, 63), (0, 46, 48, 64), (49, 47, 1, 65), (60, 64, 48), (49, 65, 61), (62, 64, 60), (61, 65, 63), (60, 58, 62), (63, 59, 61), (60, 56, 58), (59, 57, 61), (60, 54, 56), (57, 55, 61), (60, 52, 54), (55, 53, 61), (60, 50, 52), (53, 51, 61), (60, 48, 50), (51, 49, 61), (88, 173, 175, 90), (175, 174, 89, 90), (86, 171, 173, 88), (174, 172, 87, 89), (84, 169, 171, 86), (172, 170, 85, 87), (82, 167, 169, 84), (170, 168, 83, 85), (80, 165, 167, 82), (168, 166, 81, 83), (78, 91, 145, 163), (146, 92, 79, 164), (91, 93, 147, 145), (148, 94, 92, 146), (93, 95, 149, 147), (150, 96, 94, 148), (95, 97, 151, 149), (152, 98, 96, 150), (97, 99, 153, 151), (154, 100, 98, 152), (99, 101, 155, 153), (156, 102, 100, 154), (101, 103, 157, 155), (158, 104, 102, 156), (103, 105, 159, 157), (160, 106, 104, 158), (105, 107, 161, 159), (162, 108, 106, 160), (107, 66, 67, 161), (67, 66, 108, 162), (109, 127, 159, 161), (160, 128, 110, 162), (127, 178, 157, 159), (158, 179, 128, 160), (125, 155, 157, 178), (158, 156, 126, 179), (123, 153, 155, 125), (156, 154, 124, 126), (121, 151, 153, 123), (154, 152, 122, 124), (119, 149, 151, 121), (152, 150, 120, 122), (117, 147, 149, 119), (150, 148, 118, 120), (115, 145, 147, 117), (148, 146, 116, 118), (113, 163, 145, 115), (146, 164, 114, 116), (113, 180, 176, 163), (176, 181, 114, 164), (109, 161, 67, 111), (67, 162, 110, 112), (111, 67, 177, 182), (177, 67, 112, 183), (176, 180, 182, 177), (183, 181, 176, 177), (134, 136, 175, 173), (175, 136, 135, 174), (132, 134, 173, 171), (174, 135, 133, 172), (130, 132, 171, 169), (172, 133, 131, 170), (165, 186, 184, 167), (185, 187, 166, 168), (130, 169, 167, 184), (168, 170, 131, 185), (143, 189, 188, 186), (188, 189, 144, 187), (184, 186, 188, 68), (188, 187, 185, 68), (129, 130, 184, 68), (185, 131, 129, 68), (141, 192, 190, 143), (191, 193, 142, 144), (139, 194, 192, 141), (193, 195, 140, 142), (138, 196, 194, 139), (195, 197, 138, 140), (137, 70, 196, 138), (197, 70, 137, 138), (189, 143, 190, 69), (191, 144, 189, 69), (69, 190, 205, 207), (206, 191, 69, 207), (70, 198, 199, 196), (200, 198, 70, 197), (196, 199, 201, 194), (202, 200, 197, 195), (194, 201, 203, 192), (204, 202, 195, 193), (192, 203, 205, 190), (206, 204, 193, 191), (198, 203, 201, 199), (202, 204, 198, 200), (198, 207, 205, 203), (206, 207, 198, 204), (138, 139, 163, 176), (164, 140, 138, 176), (139, 141, 210, 163), (211, 142, 140, 164), (141, 143, 212, 210), (213, 144, 142, 211), (143, 186, 165, 212), (166, 187, 144, 213), (80, 208, 212, 165), (213, 209, 81, 166), (208, 214, 210, 212), (211, 215, 209, 213), (78, 163, 210, 214), (211, 164, 79, 215), (130, 129, 71, 221), (71, 129, 131, 222), (132, 130, 221, 219), (222, 131, 133, 220), (134, 132, 219, 217), (220, 133, 135, 218), (136, 134, 217, 216), (218, 135, 136, 216), (216, 217, 228, 230), (229, 218, 216, 230), (217, 219, 226, 228), (227, 220, 218, 229), (219, 221, 224, 226), (225, 222, 220, 227), (221, 71, 223, 224), (223, 71, 222, 225), (223, 230, 228, 224), (229, 230, 223, 225), (224, 228, 226), (227, 229, 225), (182, 180, 233, 231), (234, 181, 183, 232), (111, 182, 231, 253), (232, 183, 112, 254), (109, 111, 253, 255), (254, 112, 110, 256), (180, 113, 251, 233), (252, 114, 181, 234), (113, 115, 249, 251), (250, 116, 114, 252), (115, 117, 247, 249), (248, 118, 116, 250), (117, 119, 245, 247), (246, 120, 118, 248), (119, 121, 243, 245), (244, 122, 120, 246), (121, 123, 241, 243), (242, 124, 122, 244), (123, 125, 239, 241), (240, 126, 124, 242), (125, 178, 235, 239), (236, 179, 126, 240), (178, 127, 237, 235), (238, 128, 179, 236), (127, 109, 255, 237), (256, 110, 128, 238), (237, 255, 257, 275), (258, 256, 238, 276), (235, 237, 275, 277), (276, 238, 236, 278), (239, 235, 277, 273), (278, 236, 240, 274), (241, 239, 273, 271), (274, 240, 242, 272), (243, 241, 271, 269), (272, 242, 244, 270), (245, 243, 269, 267), (270, 244, 246, 268), (247, 245, 267, 265), (268, 246, 248, 266), (249, 247, 265, 263), (266, 248, 250, 264), (251, 249, 263, 261), (264, 250, 252, 262), (233, 251, 261, 279), (262, 252, 234, 280), (255, 253, 259, 257), (260, 254, 256, 258), (253, 231, 281, 259), (282, 232, 254, 260), (231, 233, 279, 281), (280, 234, 232, 282), (66, 107, 283, 72), (284, 108, 66, 72), (107, 105, 285, 283), (286, 106, 108, 284), (105, 103, 287, 285), (288, 104, 106, 286), (103, 101, 289, 287), (290, 102, 104, 288), (101, 99, 291, 289), (292, 100, 102, 290), (99, 97, 293, 291), (294, 98, 100, 292), (97, 95, 295, 293), (296, 96, 98, 294), (95, 93, 297, 295), (298, 94, 96, 296), (93, 91, 299, 297), (300, 92, 94, 298), (307, 308, 327, 337), (328, 308, 307, 338), (306, 307, 337, 335), (338, 307, 306, 336), (305, 306, 335, 339), (336, 306, 305, 340), (88, 90, 305, 339), (305, 90, 89, 340), (86, 88, 339, 333), (340, 89, 87, 334), (84, 86, 333, 329), (334, 87, 85, 330), (82, 84, 329, 331), (330, 85, 83, 332), (329, 335, 337, 331), (338, 336, 330, 332), (329, 333, 339, 335), (340, 334, 330, 336), (325, 331, 337, 327), (338, 332, 326, 328), (80, 82, 331, 325), (332, 83, 81, 326), (208, 341, 343, 214), (344, 342, 209, 215), (80, 325, 341, 208), (342, 326, 81, 209), (78, 214, 343, 345), (344, 215, 79, 346), (78, 345, 299, 91), (300, 346, 79, 92), (76, 323, 351, 303), (352, 324, 76, 303), (303, 351, 349, 77), (350, 352, 303, 77), (77, 349, 347, 304), (348, 350, 77, 304), (304, 347, 327, 308), (328, 348, 304, 308), (325, 327, 347, 341), (348, 328, 326, 342), (295, 297, 317, 309), (318, 298, 296, 310), (75, 315, 323, 76), (324, 316, 75, 76), (301, 357, 355, 302), (356, 358, 301, 302), (302, 355, 353, 74), (354, 356, 302, 74), (74, 353, 315, 75), (316, 354, 74, 75), (291, 293, 361, 363), (362, 294, 292, 364), (363, 361, 367, 365), (368, 362, 364, 366), (365, 367, 369, 371), (370, 368, 366, 372), (371, 369, 375, 373), (376, 370, 372, 374), (313, 377, 373, 375), (374, 378, 314, 376), (315, 353, 373, 377), (374, 354, 316, 378), (353, 355, 371, 373), (372, 356, 354, 374), (355, 357, 365, 371), (366, 358, 356, 372), (357, 359, 363, 365), (364, 360, 358, 366), (289, 291, 363, 359), (364, 292, 290, 360), (73, 359, 357, 301), (358, 360, 73, 301), (283, 285, 287, 289), (288, 286, 284, 290), (283, 289, 359, 73), (360, 290, 284, 73), (72, 283, 73), (73, 284, 72), (293, 295, 309, 361), (310, 296, 294, 362), (309, 311, 367, 361), (368, 312, 310, 362), (311, 381, 369, 367), (370, 382, 312, 368), (313, 375, 369, 381), (370, 376, 314, 382), (347, 349, 385, 383), (386, 350, 348, 384), (317, 383, 385, 319), (386, 384, 318, 320), (297, 299, 383, 317), (384, 300, 298, 318), (299, 343, 341, 383), (342, 344, 300, 384), (341, 347, 383), (384, 348, 342), (299, 345, 343), (344, 346, 300), (313, 321, 379, 377), (380, 322, 314, 378), (315, 377, 379, 323), (380, 378, 316, 324), (319, 385, 379, 321), (380, 386, 320, 322), (349, 351, 379, 385), (380, 352, 350, 386), (323, 379, 351), (352, 380, 324), (399, 387, 413, 401), (414, 388, 400, 402), (399, 401, 403, 397), (404, 402, 400, 398), (397, 403, 405, 395), (406, 404, 398, 396), (395, 405, 407, 393), (408, 406, 396, 394), (393, 407, 409, 391), (410, 408, 394, 392), (391, 409, 411, 389), (412, 410, 392, 390), (409, 419, 417, 411), (418, 420, 410, 412), (407, 421, 419, 409), (420, 422, 408, 410), (405, 423, 421, 407), (422, 424, 406, 408), (403, 425, 423, 405), (424, 426, 404, 406), (401, 427, 425, 403), (426, 428, 402, 404), (401, 413, 415, 427), (416, 414, 402, 428), (317, 319, 443, 441), (444, 320, 318, 442), (319, 389, 411, 443), (412, 390, 320, 444), (309, 317, 441, 311), (442, 318, 310, 312), (381, 429, 413, 387), (414, 430, 382, 388), (411, 417, 439, 443), (440, 418, 412, 444), (437, 445, 443, 439), (444, 446, 438, 440), (433, 445, 437, 435), (438, 446, 434, 436), (431, 447, 445, 433), (446, 448, 432, 434), (429, 447, 431, 449), (432, 448, 430, 450), (413, 429, 449, 415), (450, 430, 414, 416), (311, 447, 429, 381), (430, 448, 312, 382), (311, 441, 445, 447), (446, 442, 312, 448), (441, 443, 445), (446, 444, 442), (415, 449, 451, 475), (452, 450, 416, 476), (449, 431, 461, 451), (462, 432, 450, 452), (431, 433, 459, 461), (460, 434, 432, 462), (433, 435, 457, 459), (458, 436, 434, 460), (435, 437, 455, 457), (456, 438, 436, 458), (437, 439, 453, 455), (454, 440, 438, 456), (439, 417, 473, 453), (474, 418, 440, 454), (427, 415, 475, 463), (476, 416, 428, 464), (425, 427, 463, 465), (464, 428, 426, 466), (423, 425, 465, 467), (466, 426, 424, 468), (421, 423, 467, 469), (468, 424, 422, 470), (419, 421, 469, 471), (470, 422, 420, 472), (417, 419, 471, 473), (472, 420, 418, 474), (457, 455, 479, 477), (480, 456, 458, 478), (477, 479, 481, 483), (482, 480, 478, 484), (483, 481, 487, 485), (488, 482, 484, 486), (485, 487, 489, 491), (490, 488, 486, 492), (463, 475, 485, 491), (486, 476, 464, 492), (451, 483, 485, 475), (486, 484, 452, 476), (451, 461, 477, 483), (478, 462, 452, 484), (457, 477, 461, 459), (462, 478, 458, 460), (453, 473, 479, 455), (480, 474, 454, 456), (471, 481, 479, 473), (480, 482, 472, 474), (469, 487, 481, 471), (482, 488, 470, 472), (467, 489, 487, 469), (488, 490, 468, 470), (465, 491, 489, 467), (490, 492, 466, 468), (463, 491, 465), (466, 492, 464), (391, 389, 503, 501), (504, 390, 392, 502), (393, 391, 501, 499), (502, 392, 394, 500), (395, 393, 499, 497), (500, 394, 396, 498), (397, 395, 497, 495), (498, 396, 398, 496), (399, 397, 495, 493), (496, 398, 400, 494), (387, 399, 493, 505), (494, 400, 388, 506), (493, 501, 503, 505), (504, 502, 494, 506), (493, 495, 499, 501), (500, 496, 494, 502), (495, 497, 499), (500, 498, 496), (313, 381, 387, 505), (388, 382, 314, 506), (313, 505, 503, 321), (504, 506, 314, 322), (319, 321, 503, 389), (504, 322, 320, 390)])
_uv = me_suzanne.uv_layers.new(name='UVMap')
_uv.uv.foreach_set('vector', [0.891, 0.5901, 0.8706, 0.5896, 0.8601, 0.5601, 0.9046, 0.5594, 0.8562, 0.8505, 0.8681, 0.8215, 0.8884, 0.822, 0.9006, 0.8532, 0.9046, 0.5594, 0.8601, 0.5601, 0.853, 0.5216, 0.9202, 0.5245, 0.8475, 0.8887, 0.8562, 0.8505, 0.9006, 0.8532, 0.9147, 0.8887, 0.8601, 0.5601, 0.8289, 0.5908, 0.7985, 0.5695, 0.853, 0.5216, 0.7951, 0.8384, 0.8264, 0.8185, 0.8562, 0.8505, 0.8475, 0.8887, 0.8706, 0.5896, 0.8544, 0.6048, 0.8289, 0.5908, 0.8601, 0.5601, 0.8264, 0.8185, 0.8525, 0.8057, 0.8681, 0.8215, 0.8562, 0.8505, 0.8544, 0.6048, 0.8541, 0.6255, 0.8282, 0.6334, 0.8289, 0.5908, 0.8276, 0.776, 0.8532, 0.785, 0.8525, 0.8057, 0.8264, 0.8185, 0.8289, 0.5908, 0.8282, 0.6334, 0.791, 0.6454, 0.7985, 0.5695, 0.791, 0.7622, 0.8276, 0.776, 0.8264, 0.8185, 0.7951, 0.8384, 0.8282, 0.6334, 0.8552, 0.6685, 0.8424, 0.7025, 0.791, 0.6454, 0.8448, 0.7075, 0.8561, 0.742, 0.8276, 0.776, 0.791, 0.7622, 0.8541, 0.6255, 0.8675, 0.6423, 0.8552, 0.6685, 0.8282, 0.6334, 0.8561, 0.742, 0.8673, 0.7688, 0.8532, 0.785, 0.8276, 0.776, 0.8675, 0.6423, 0.8905, 0.6419, 0.9004, 0.667, 0.8552, 0.6685, 0.9012, 0.7456, 0.8902, 0.7702, 0.8673, 0.7688, 0.8561, 0.742, 0.8552, 0.6685, 0.9004, 0.667, 0.9189, 0.6997, 0.8424, 0.7025, 0.9212, 0.7137, 0.9012, 0.7456, 0.8561, 0.742, 0.8448, 0.7075, 0.9004, 0.667, 0.9319, 0.6368, 0.9684, 0.6453, 0.9189, 0.6997, 0.9682, 0.7702, 0.9314, 0.7771, 0.9012, 0.7456, 0.9212, 0.7137, 0.8905, 0.6419, 0.9059, 0.6279, 0.9319, 0.6368, 0.9004, 0.667, 0.9314, 0.7771, 0.905, 0.7849, 0.8902, 0.7702, 0.9012, 0.7456, 0.9059, 0.6279, 0.9062, 0.6057, 0.9337, 0.593, 0.9319, 0.6368, 0.9312, 0.8209, 0.9044, 0.807, 0.905, 0.7849, 0.9314, 0.7771, 0.9319, 0.6368, 0.9337, 0.593, 0.9684, 0.5738, 0.9684, 0.6453, 0.965, 0.8417, 0.9312, 0.8209, 0.9314, 0.7771, 0.9682, 0.7702, 0.9337, 0.593, 0.9046, 0.5594, 0.9202, 0.5245, 0.9684, 0.5738, 0.9147, 0.8887, 0.9006, 0.8532, 0.9312, 0.8209, 0.965, 0.8417, 0.9062, 0.6057, 0.891, 0.5901, 0.9046, 0.5594, 0.9337, 0.593, 0.9006, 0.8532, 0.8884, 0.822, 0.9044, 0.807, 0.9312, 0.8209, 0.891, 0.5901, 0.9062, 0.6057, 0.9024, 0.6079, 0.8896, 0.5933, 0.9006, 0.8047, 0.9044, 0.807, 0.8884, 0.822, 0.8872, 0.8187, 0.9062, 0.6057, 0.9059, 0.6279, 0.8998, 0.6263, 0.9024, 0.6079, 0.8988, 0.7862, 0.905, 0.7849, 0.9044, 0.807, 0.9006, 0.8047, 0.9059, 0.6279, 0.8905, 0.6419, 0.8878, 0.6365, 0.8998, 0.6263, 0.8874, 0.7754, 0.8902, 0.7702, 0.905, 0.7849, 0.8988, 0.7862, 0.8905, 0.6419, 0.8675, 0.6423, 0.8709, 0.6352, 0.8878, 0.6365, 0.8704, 0.776, 0.8673, 0.7688, 0.8902, 0.7702, 0.8874, 0.7754, 0.8675, 0.6423, 0.8541, 0.6255, 0.8599, 0.6239, 0.8709, 0.6352, 0.8589, 0.7868, 0.8532, 0.785, 0.8673, 0.7688, 0.8704, 0.776, 0.8541, 0.6255, 0.8544, 0.6048, 0.8597, 0.6082, 0.8599, 0.6239, 0.8579, 0.8025, 0.8525, 0.8057, 0.8532, 0.785, 0.8589, 0.7868, 0.8544, 0.6048, 0.8706, 0.5896, 0.8717, 0.594, 0.8597, 0.6082, 0.8693, 0.8172, 0.8681, 0.8215, 0.8525, 0.8057, 0.8579, 0.8025, 0.8706, 0.5896, 0.891, 0.5901, 0.8896, 0.5933, 0.8717, 0.594, 0.8872, 0.8187, 0.8884, 0.822, 0.8681, 0.8215, 0.8693, 0.8172, 0.8794, 0.6165, 0.8717, 0.594, 0.8896, 0.5933, 0.8872, 0.8187, 0.8693, 0.8172, 0.878, 0.7951, 0.8597, 0.6082, 0.8717, 0.594, 0.8794, 0.6165, 0.878, 0.7951, 0.8693, 0.8172, 0.8579, 0.8025, 0.8794, 0.6165, 0.8599, 0.6239, 0.8597, 0.6082, 0.8579, 0.8025, 0.8589, 0.7868, 0.878, 0.7951, 0.8794, 0.6165, 0.8709, 0.6352, 0.8599, 0.6239, 0.8589, 0.7868, 0.8704, 0.776, 0.878, 0.7951, 0.8794, 0.6165, 0.8878, 0.6365, 0.8709, 0.6352, 0.8704, 0.776, 0.8874, 0.7754, 0.878, 0.7951, 0.8794, 0.6165, 0.8998, 0.6263, 0.8878, 0.6365, 0.8874, 0.7754, 0.8988, 0.7862, 0.878, 0.7951, 0.8794, 0.6165, 0.9024, 0.6079, 0.8998, 0.6263, 0.8988, 0.7862, 0.9006, 0.8047, 0.878, 0.7951, 0.8794, 0.6165, 0.8896, 0.5933, 0.9024, 0.6079, 0.9006, 0.8047, 0.8872, 0.8187, 0.878, 0.7951, 0.5403, 0.05381, 0.5364, 0.06207, 0.5189, 0.05968, 0.5189, 0.05029, 0.5189, 0.05968, 0.5015, 0.06204, 0.4976, 0.05377, 0.5189, 0.05029, 0.5519, 0.05834, 0.5428, 0.06409, 0.5364, 0.06207, 0.5403, 0.05381, 0.5015, 0.06204, 0.4951, 0.06405, 0.486, 0.05827, 0.4976, 0.05377, 0.5551, 0.0619, 0.5463, 0.07267, 0.5428, 0.06409, 0.5519, 0.05834, 0.4951, 0.06405, 0.4916, 0.07262, 0.4828, 0.06183, 0.486, 0.05827, 0.5638, 0.07659, 0.5483, 0.08489, 0.5463, 0.07267, 0.5551, 0.0619, 0.4916, 0.07262, 0.4895, 0.08486, 0.474, 0.07651, 0.4828, 0.06183, 0.5831, 0.1085, 0.5556, 0.1217, 0.5483, 0.08489, 0.5638, 0.07659, 0.4895, 0.08486, 0.4822, 0.1218, 0.4545, 0.1085, 0.474, 0.07651, 0.6055, 0.1651, 0.6474, 0.2005, 0.6215, 0.2278, 0.5531, 0.2096, 0.4165, 0.2295, 0.3897, 0.2019, 0.432, 0.1656, 0.4853, 0.2101, 0.6474, 0.2005, 0.6764, 0.2332, 0.6648, 0.2532, 0.6215, 0.2278, 0.3727, 0.2564, 0.3603, 0.2359, 0.3897, 0.2019, 0.4165, 0.2295, 0.6764, 0.2332, 0.7153, 0.2654, 0.6839, 0.28, 0.6648, 0.2532, 0.3537, 0.2846, 0.3205, 0.2703, 0.3603, 0.2359, 0.3727, 0.2564, 0.7153, 0.2654, 0.7073, 0.3101, 0.6875, 0.3115, 0.6839, 0.28, 0.3512, 0.3174, 0.3307, 0.3169, 0.3205, 0.2703, 0.3537, 0.2846, 0.7073, 0.3101, 0.6974, 0.3327, 0.6768, 0.3239, 0.6875, 0.3115, 0.3627, 0.3297, 0.342, 0.3397, 0.3307, 0.3169, 0.3512, 0.3174, 0.6974, 0.3327, 0.6628, 0.3725, 0.6391, 0.3573, 0.6768, 0.3239, 0.4028, 0.3621, 0.3793, 0.3787, 0.342, 0.3397, 0.3627, 0.3297, 0.6628, 0.3725, 0.6268, 0.3958, 0.6183, 0.3752, 0.6391, 0.3573, 0.4246, 0.3793, 0.4169, 0.4006, 0.3793, 0.3787, 0.4028, 0.3621, 0.6268, 0.3958, 0.6048, 0.3978, 0.6008, 0.3779, 0.6183, 0.3752, 0.4424, 0.3812, 0.4393, 0.4015, 0.4169, 0.4006, 0.4246, 0.3793, 0.6048, 0.3978, 0.5531, 0.3905, 0.5597, 0.357, 0.6008, 0.3779, 0.4829, 0.3585, 0.4909, 0.3919, 0.4393, 0.4015, 0.4424, 0.3812, 0.5531, 0.3905, 0.5219, 0.386, 0.5211, 0.3439, 0.5597, 0.357, 0.5211, 0.3439, 0.5219, 0.386, 0.4909, 0.3919, 0.4829, 0.3585, 0.5773, 0.3402, 0.5998, 0.3448, 0.6008, 0.3779, 0.5597, 0.357, 0.4424, 0.3812, 0.442, 0.3478, 0.4646, 0.3422, 0.4829, 0.3585, 0.5998, 0.3448, 0.6155, 0.342, 0.6183, 0.3752, 0.6008, 0.3779, 0.4246, 0.3793, 0.426, 0.3456, 0.442, 0.3478, 0.4424, 0.3812, 0.6345, 0.3323, 0.6391, 0.3573, 0.6183, 0.3752, 0.6155, 0.342, 0.4246, 0.3793, 0.4028, 0.3621, 0.4064, 0.3365, 0.426, 0.3456, 0.6624, 0.3128, 0.6768, 0.3239, 0.6391, 0.3573, 0.6345, 0.3323, 0.4028, 0.3621, 0.3627, 0.3297, 0.3771, 0.3177, 0.4064, 0.3365, 0.6684, 0.298, 0.6875, 0.3115, 0.6768, 0.3239, 0.6624, 0.3128, 0.3627, 0.3297, 0.3512, 0.3174, 0.3703, 0.3026, 0.3771, 0.3177, 0.6641, 0.2779, 0.6839, 0.28, 0.6875, 0.3115, 0.6684, 0.298, 0.3512, 0.3174, 0.3537, 0.2846, 0.3741, 0.2818, 0.3703, 0.3026, 0.6392, 0.253, 0.6648, 0.2532, 0.6839, 0.28, 0.6641, 0.2779, 0.3537, 0.2846, 0.3727, 0.2564, 0.3989, 0.2556, 0.3741, 0.2818, 0.614, 0.2427, 0.6215, 0.2278, 0.6648, 0.2532, 0.6392, 0.253, 0.3727, 0.2564, 0.4165, 0.2295, 0.4245, 0.2445, 0.3989, 0.2556, 0.5729, 0.2586, 0.5531, 0.2096, 0.6215, 0.2278, 0.614, 0.2427, 0.4165, 0.2295, 0.4853, 0.2101, 0.4664, 0.2597, 0.4245, 0.2445, 0.5729, 0.2586, 0.5639, 0.272, 0.5198, 0.2489, 0.5531, 0.2096, 0.5198, 0.2489, 0.4759, 0.2731, 0.4664, 0.2597, 0.4853, 0.2101, 0.5773, 0.3402, 0.5597, 0.357, 0.5211, 0.3439, 0.5585, 0.3166, 0.5211, 0.3439, 0.4829, 0.3585, 0.4646, 0.3422, 0.4826, 0.3178, 0.5585, 0.3166, 0.5211, 0.3439, 0.5203, 0.2948, 0.5569, 0.2912, 0.5203, 0.2948, 0.5211, 0.3439, 0.4826, 0.3178, 0.4834, 0.2922, 0.5198, 0.2489, 0.5639, 0.272, 0.5569, 0.2912, 0.5203, 0.2948, 0.4834, 0.2922, 0.4759, 0.2731, 0.5198, 0.2489, 0.5203, 0.2948, 0.5255, 0.06897, 0.5189, 0.0679, 0.5189, 0.05968, 0.5364, 0.06207, 0.5189, 0.05968, 0.5189, 0.0679, 0.5124, 0.06896, 0.5015, 0.06204, 0.5312, 0.07383, 0.5255, 0.06897, 0.5364, 0.06207, 0.5428, 0.06409, 0.5015, 0.06204, 0.5124, 0.06896, 0.5066, 0.07381, 0.4951, 0.06405, 0.531, 0.08743, 0.5312, 0.07383, 0.5428, 0.06409, 0.5463, 0.07267, 0.4951, 0.06405, 0.5066, 0.07381, 0.5068, 0.08742, 0.4916, 0.07262, 0.5556, 0.1217, 0.532, 0.1277, 0.5327, 0.09092, 0.5483, 0.08489, 0.5052, 0.09091, 0.5058, 0.1277, 0.4822, 0.1218, 0.4895, 0.08486, 0.531, 0.08743, 0.5463, 0.07267, 0.5483, 0.08489, 0.5327, 0.09092, 0.4895, 0.08486, 0.4916, 0.07262, 0.5068, 0.08742, 0.5052, 0.09091, 0.5381, 0.1584, 0.519, 0.1517, 0.5189, 0.1284, 0.532, 0.1277, 0.5189, 0.1284, 0.519, 0.1517, 0.4999, 0.1584, 0.5058, 0.1277, 0.5327, 0.09092, 0.532, 0.1277, 0.5189, 0.1284, 0.5189, 0.09395, 0.5189, 0.1284, 0.5058, 0.1277, 0.5052, 0.09091, 0.5189, 0.09395, 0.5189, 0.08518, 0.531, 0.08743, 0.5327, 0.09092, 0.5189, 0.09395, 0.5052, 0.09091, 0.5068, 0.08742, 0.5189, 0.08518, 0.5189, 0.09395, 0.5484, 0.1736, 0.538, 0.176, 0.5352, 0.1668, 0.5381, 0.1584, 0.5028, 0.1669, 0.5001, 0.176, 0.4897, 0.1737, 0.4999, 0.1584, 0.5443, 0.1934, 0.5372, 0.1876, 0.538, 0.176, 0.5484, 0.1736, 0.5001, 0.176, 0.5009, 0.1876, 0.494, 0.1934, 0.4897, 0.1737, 0.5198, 0.2008, 0.5288, 0.1918, 0.5372, 0.1876, 0.5443, 0.1934, 0.5009, 0.1876, 0.5092, 0.1916, 0.5198, 0.2008, 0.494, 0.1934, 0.5176, 0.1906, 0.5191, 0.1854, 0.5288, 0.1918, 0.5198, 0.2008, 0.5092, 0.1916, 0.5191, 0.1854, 0.5176, 0.1906, 0.5198, 0.2008, 0.519, 0.1517, 0.5381, 0.1584, 0.5352, 0.1668, 0.519, 0.159, 0.5028, 0.1669, 0.4999, 0.1584, 0.519, 0.1517, 0.519, 0.159, 0.519, 0.159, 0.5352, 0.1668, 0.5311, 0.1716, 0.519, 0.1656, 0.5069, 0.1717, 0.5028, 0.1669, 0.519, 0.159, 0.519, 0.1656, 0.5191, 0.1854, 0.5191, 0.1795, 0.5282, 0.1863, 0.5288, 0.1918, 0.5098, 0.1863, 0.5191, 0.1795, 0.5191, 0.1854, 0.5092, 0.1916, 0.5288, 0.1918, 0.5282, 0.1863, 0.5335, 0.1842, 0.5372, 0.1876, 0.5045, 0.1842, 0.5098, 0.1863, 0.5092, 0.1916, 0.5009, 0.1876, 0.5372, 0.1876, 0.5335, 0.1842, 0.5334, 0.1767, 0.538, 0.176, 0.5046, 0.1768, 0.5045, 0.1842, 0.5009, 0.1876, 0.5001, 0.176, 0.538, 0.176, 0.5334, 0.1767, 0.5311, 0.1716, 0.5352, 0.1668, 0.5069, 0.1717, 0.5046, 0.1768, 0.5001, 0.176, 0.5028, 0.1669, 0.5191, 0.1795, 0.5334, 0.1767, 0.5335, 0.1842, 0.5282, 0.1863, 0.5045, 0.1842, 0.5046, 0.1768, 0.5191, 0.1795, 0.5098, 0.1863, 0.5191, 0.1795, 0.519, 0.1656, 0.5311, 0.1716, 0.5334, 0.1767, 0.5069, 0.1717, 0.519, 0.1656, 0.5191, 0.1795, 0.5046, 0.1768, 0.5198, 0.2008, 0.5443, 0.1934, 0.5531, 0.2096, 0.5198, 0.2489, 0.4853, 0.2101, 0.494, 0.1934, 0.5198, 0.2008, 0.5198, 0.2489, 0.5443, 0.1934, 0.5484, 0.1736, 0.5616, 0.1678, 0.5531, 0.2096, 0.4764, 0.168, 0.4897, 0.1737, 0.494, 0.1934, 0.4853, 0.2101, 0.5484, 0.1736, 0.5381, 0.1584, 0.5595, 0.1493, 0.5616, 0.1678, 0.4784, 0.1494, 0.4999, 0.1584, 0.4897, 0.1737, 0.4764, 0.168, 0.5381, 0.1584, 0.532, 0.1277, 0.5556, 0.1217, 0.5595, 0.1493, 0.4822, 0.1218, 0.5058, 0.1277, 0.4999, 0.1584, 0.4784, 0.1494, 0.5831, 0.1085, 0.5961, 0.1334, 0.5595, 0.1493, 0.5556, 0.1217, 0.4784, 0.1494, 0.4414, 0.1336, 0.4545, 0.1085, 0.4822, 0.1218, 0.5961, 0.1334, 0.6012, 0.1479, 0.5616, 0.1678, 0.5595, 0.1493, 0.4764, 0.168, 0.4363, 0.1482, 0.4414, 0.1336, 0.4784, 0.1494, 0.6055, 0.1651, 0.5531, 0.2096, 0.5616, 0.1678, 0.6012, 0.1479, 0.4764, 0.168, 0.4853, 0.2101, 0.432, 0.1656, 0.4363, 0.1482, 0.531, 0.08743, 0.5189, 0.08518, 0.5189, 0.08387, 0.5289, 0.08496, 0.5189, 0.08387, 0.5189, 0.08518, 0.5068, 0.08742, 0.5089, 0.08495, 0.5312, 0.07383, 0.531, 0.08743, 0.5289, 0.08496, 0.529, 0.07543, 0.5089, 0.08495, 0.5068, 0.08742, 0.5066, 0.07381, 0.5088, 0.07542, 0.5255, 0.06897, 0.5312, 0.07383, 0.529, 0.07543, 0.5238, 0.07051, 0.5088, 0.07542, 0.5066, 0.07381, 0.5124, 0.06896, 0.5141, 0.0705, 0.5189, 0.0679, 0.5255, 0.06897, 0.5238, 0.07051, 0.5189, 0.06947, 0.5141, 0.0705, 0.5124, 0.06896, 0.5189, 0.0679, 0.5189, 0.06947, 0.5189, 0.06947, 0.5238, 0.07051, 0.5216, 0.07497, 0.5189, 0.07426, 0.5163, 0.07497, 0.5141, 0.0705, 0.5189, 0.06947, 0.5189, 0.07426, 0.5238, 0.07051, 0.529, 0.07543, 0.5242, 0.07669, 0.5216, 0.07497, 0.5136, 0.07668, 0.5088, 0.07542, 0.5141, 0.0705, 0.5163, 0.07497, 0.529, 0.07543, 0.5289, 0.08496, 0.5246, 0.07989, 0.5242, 0.07669, 0.5133, 0.07988, 0.5089, 0.08495, 0.5088, 0.07542, 0.5136, 0.07668, 0.5289, 0.08496, 0.5189, 0.08387, 0.5189, 0.07933, 0.5246, 0.07989, 0.5189, 0.07933, 0.5189, 0.08387, 0.5089, 0.08495, 0.5133, 0.07988, 0.5189, 0.07933, 0.5189, 0.07426, 0.5216, 0.07497, 0.5246, 0.07989, 0.5163, 0.07497, 0.5189, 0.07426, 0.5189, 0.07933, 0.5133, 0.07988, 0.5246, 0.07989, 0.5216, 0.07497, 0.5242, 0.07669, 0.5136, 0.07668, 0.5163, 0.07497, 0.5133, 0.07988, 0.5569, 0.2912, 0.5639, 0.272, 0.5718, 0.2773, 0.5684, 0.2929, 0.4681, 0.2786, 0.4759, 0.2731, 0.4834, 0.2922, 0.472, 0.2943, 0.5585, 0.3166, 0.5569, 0.2912, 0.5684, 0.2929, 0.5731, 0.3114, 0.472, 0.2943, 0.4834, 0.2922, 0.4826, 0.3178, 0.4678, 0.3131, 0.5773, 0.3402, 0.5585, 0.3166, 0.5731, 0.3114, 0.5849, 0.3277, 0.4678, 0.3131, 0.4826, 0.3178, 0.4646, 0.3422, 0.4565, 0.33, 0.5639, 0.272, 0.5729, 0.2586, 0.5807, 0.2666, 0.5718, 0.2773, 0.4587, 0.268, 0.4664, 0.2597, 0.4759, 0.2731, 0.4681, 0.2786, 0.5729, 0.2586, 0.614, 0.2427, 0.6117, 0.2557, 0.5807, 0.2666, 0.4271, 0.2577, 0.4245, 0.2445, 0.4664, 0.2597, 0.4587, 0.268, 0.614, 0.2427, 0.6392, 0.253, 0.6325, 0.2629, 0.6117, 0.2557, 0.4061, 0.2655, 0.3989, 0.2556, 0.4245, 0.2445, 0.4271, 0.2577, 0.6392, 0.253, 0.6641, 0.2779, 0.6537, 0.28, 0.6325, 0.2629, 0.3849, 0.2836, 0.3741, 0.2818, 0.3989, 0.2556, 0.4061, 0.2655, 0.6641, 0.2779, 0.6684, 0.298, 0.6561, 0.2976, 0.6537, 0.28, 0.383, 0.3019, 0.3703, 0.3026, 0.3741, 0.2818, 0.3849, 0.2836, 0.6684, 0.298, 0.6624, 0.3128, 0.6528, 0.3102, 0.6561, 0.2976, 0.3869, 0.3146, 0.3771, 0.3177, 0.3703, 0.3026, 0.383, 0.3019, 0.6624, 0.3128, 0.6345, 0.3323, 0.629, 0.3239, 0.6528, 0.3102, 0.4116, 0.3277, 0.4064, 0.3365, 0.3771, 0.3177, 0.3869, 0.3146, 0.6345, 0.3323, 0.6155, 0.342, 0.6144, 0.332, 0.629, 0.3239, 0.4267, 0.3354, 0.426, 0.3456, 0.4064, 0.3365, 0.4116, 0.3277, 0.6155, 0.342, 0.5998, 0.3448, 0.601, 0.3336, 0.6144, 0.332, 0.4403, 0.3365, 0.442, 0.3478, 0.426, 0.3456, 0.4267, 0.3354, 0.5998, 0.3448, 0.5773, 0.3402, 0.5849, 0.3277, 0.601, 0.3336, 0.4565, 0.33, 0.4646, 0.3422, 0.442, 0.3478, 0.4403, 0.3365, 0.601, 0.3336, 0.5849, 0.3277, 0.5906, 0.3215, 0.6018, 0.3285, 0.4504, 0.3239, 0.4565, 0.33, 0.4403, 0.3365, 0.4394, 0.3313, 0.6144, 0.332, 0.601, 0.3336, 0.6018, 0.3285, 0.6133, 0.3271, 0.4394, 0.3313, 0.4403, 0.3365, 0.4267, 0.3354, 0.4276, 0.3304, 0.629, 0.3239, 0.6144, 0.332, 0.6133, 0.3271, 0.6269, 0.3205, 0.4276, 0.3304, 0.4267, 0.3354, 0.4116, 0.3277, 0.4136, 0.3242, 0.6528, 0.3102, 0.629, 0.3239, 0.6269, 0.3205, 0.6462, 0.3064, 0.4136, 0.3242, 0.4116, 0.3277, 0.3869, 0.3146, 0.3934, 0.3105, 0.6561, 0.2976, 0.6528, 0.3102, 0.6462, 0.3064, 0.6495, 0.2962, 0.3934, 0.3105, 0.3869, 0.3146, 0.383, 0.3019, 0.3897, 0.3002, 0.6537, 0.28, 0.6561, 0.2976, 0.6495, 0.2962, 0.6478, 0.2835, 0.3897, 0.3002, 0.383, 0.3019, 0.3849, 0.2836, 0.391, 0.2871, 0.6325, 0.2629, 0.6537, 0.28, 0.6478, 0.2835, 0.6298, 0.2673, 0.391, 0.2871, 0.3849, 0.2836, 0.4061, 0.2655, 0.4089, 0.27, 0.6117, 0.2557, 0.6325, 0.2629, 0.6298, 0.2673, 0.6126, 0.2616, 0.4089, 0.27, 0.4061, 0.2655, 0.4271, 0.2577, 0.4263, 0.2637, 0.5807, 0.2666, 0.6117, 0.2557, 0.6126, 0.2616, 0.5852, 0.271, 0.4263, 0.2637, 0.4271, 0.2577, 0.4587, 0.268, 0.4544, 0.2726, 0.5718, 0.2773, 0.5807, 0.2666, 0.5852, 0.271, 0.5781, 0.2819, 0.4544, 0.2726, 0.4587, 0.268, 0.4681, 0.2786, 0.4618, 0.2834, 0.5849, 0.3277, 0.5731, 0.3114, 0.5795, 0.3093, 0.5906, 0.3215, 0.4612, 0.3112, 0.4678, 0.3131, 0.4565, 0.33, 0.4504, 0.3239, 0.5731, 0.3114, 0.5684, 0.2929, 0.5775, 0.2938, 0.5795, 0.3093, 0.4628, 0.2954, 0.472, 0.2943, 0.4678, 0.3131, 0.4612, 0.3112, 0.5684, 0.2929, 0.5718, 0.2773, 0.5781, 0.2819, 0.5775, 0.2938, 0.4618, 0.2834, 0.4681, 0.2786, 0.472, 0.2943, 0.4628, 0.2954, 0.5219, 0.386, 0.5531, 0.3905, 0.5532, 0.4331, 0.523, 0.4336, 0.4928, 0.4345, 0.4909, 0.3919, 0.5219, 0.386, 0.523, 0.4336, 0.5531, 0.3905, 0.6048, 0.3978, 0.6098, 0.4315, 0.5532, 0.4331, 0.4359, 0.4357, 0.4393, 0.4015, 0.4909, 0.3919, 0.4928, 0.4345, 0.6048, 0.3978, 0.6268, 0.3958, 0.6482, 0.4193, 0.6098, 0.4315, 0.3965, 0.4254, 0.4169, 0.4006, 0.4393, 0.4015, 0.4359, 0.4357, 0.6268, 0.3958, 0.6628, 0.3725, 0.6921, 0.3883, 0.6482, 0.4193, 0.3503, 0.3962, 0.3793, 0.3787, 0.4169, 0.4006, 0.3965, 0.4254, 0.6628, 0.3725, 0.6974, 0.3327, 0.7263, 0.3418, 0.6921, 0.3883, 0.3128, 0.3506, 0.342, 0.3397, 0.3793, 0.3787, 0.3503, 0.3962, 0.6974, 0.3327, 0.7073, 0.3101, 0.7359, 0.3121, 0.7263, 0.3418, 0.3011, 0.3206, 0.3307, 0.3169, 0.342, 0.3397, 0.3128, 0.3506, 0.7073, 0.3101, 0.7153, 0.2654, 0.7299, 0.2564, 0.7359, 0.3121, 0.3049, 0.2611, 0.3205, 0.2703, 0.3307, 0.3169, 0.3011, 0.3206, 0.7153, 0.2654, 0.6764, 0.2332, 0.6982, 0.2169, 0.7299, 0.2564, 0.3374, 0.2192, 0.3603, 0.2359, 0.3205, 0.2703, 0.3049, 0.2611, 0.6764, 0.2332, 0.6474, 0.2005, 0.6631, 0.1907, 0.6982, 0.2169, 0.3735, 0.1919, 0.3897, 0.2019, 0.3603, 0.2359, 0.3374, 0.2192, 0.6269, 0.01561, 0.6494, 0.02238, 0.6605, 0.07608, 0.6214, 0.04809, 0.3768, 0.0753, 0.3888, 0.02159, 0.4113, 0.01513, 0.4164, 0.04763, 0.5675, 0.000144, 0.6269, 0.01561, 0.6214, 0.04809, 0.5772, 0.0328, 0.4164, 0.04763, 0.4113, 0.01513, 0.4706, 0.000144, 0.4608, 0.03266, 0.5189, 0.02489, 0.5675, 0.000144, 0.5772, 0.0328, 0.5474, 0.04172, 0.4608, 0.03266, 0.4706, 0.000144, 0.5189, 0.02489, 0.4905, 0.04167, 0.5403, 0.05381, 0.5189, 0.05029, 0.5189, 0.02489, 0.5474, 0.04172, 0.5189, 0.02489, 0.5189, 0.05029, 0.4976, 0.05377, 0.4905, 0.04167, 0.5519, 0.05834, 0.5403, 0.05381, 0.5474, 0.04172, 0.5581, 0.05387, 0.4905, 0.04167, 0.4976, 0.05377, 0.486, 0.05827, 0.4798, 0.05378, 0.5551, 0.0619, 0.5519, 0.05834, 0.5581, 0.05387, 0.577, 0.058, 0.4798, 0.05378, 0.486, 0.05827, 0.4828, 0.06183, 0.4609, 0.05785, 0.5638, 0.07659, 0.5551, 0.0619, 0.577, 0.058, 0.6117, 0.07827, 0.4609, 0.05785, 0.4828, 0.06183, 0.474, 0.07651, 0.4259, 0.07799, 0.577, 0.058, 0.5772, 0.0328, 0.6214, 0.04809, 0.6117, 0.07827, 0.4164, 0.04763, 0.4608, 0.03266, 0.4609, 0.05785, 0.4259, 0.07799, 0.577, 0.058, 0.5581, 0.05387, 0.5474, 0.04172, 0.5772, 0.0328, 0.4905, 0.04167, 0.4798, 0.05378, 0.4609, 0.05785, 0.4608, 0.03266, 0.6267, 0.1114, 0.6117, 0.07827, 0.6214, 0.04809, 0.6605, 0.07608, 0.4164, 0.04763, 0.4259, 0.07799, 0.4106, 0.1112, 0.3768, 0.0753, 0.5831, 0.1085, 0.5638, 0.07659, 0.6117, 0.07827, 0.6267, 0.1114, 0.4259, 0.07799, 0.474, 0.07651, 0.4545, 0.1085, 0.4106, 0.1112, 0.5961, 0.1334, 0.6295, 0.1305, 0.6235, 0.1468, 0.6012, 0.1479, 0.4137, 0.1472, 0.4076, 0.1306, 0.4414, 0.1336, 0.4363, 0.1482, 0.5831, 0.1085, 0.6267, 0.1114, 0.6295, 0.1305, 0.5961, 0.1334, 0.4076, 0.1306, 0.4106, 0.1112, 0.4545, 0.1085, 0.4414, 0.1336, 0.6055, 0.1651, 0.6012, 0.1479, 0.6235, 0.1468, 0.6193, 0.1598, 0.4137, 0.1472, 0.4363, 0.1482, 0.432, 0.1656, 0.418, 0.1604, 0.6055, 0.1651, 0.6193, 0.1598, 0.6631, 0.1907, 0.6474, 0.2005, 0.3735, 0.1919, 0.418, 0.1604, 0.432, 0.1656, 0.3897, 0.2019, 0.9459, 0.07957, 0.8862, 0.1218, 0.8491, 0.09973, 0.8918, 0.03692, 0.1831, 0.09213, 0.1413, 0.1125, 0.07896, 0.06072, 0.1423, 0.02147, 0.8918, 0.03692, 0.8491, 0.09973, 0.7885, 0.08083, 0.8056, 0.01079, 0.2464, 0.07651, 0.1831, 0.09213, 0.1423, 0.02147, 0.2326, 0.003484, 0.8056, 0.01079, 0.7885, 0.08083, 0.687, 0.0772, 0.6724, 0.0222, 0.3499, 0.07596, 0.2464, 0.07651, 0.2326, 0.003484, 0.366, 0.02099, 0.6724, 0.0222, 0.687, 0.0772, 0.6605, 0.07608, 0.6494, 0.02238, 0.3768, 0.0753, 0.3499, 0.07596, 0.366, 0.02099, 0.3888, 0.02159, 0.6267, 0.1114, 0.6605, 0.07608, 0.687, 0.0772, 0.6295, 0.1305, 0.3499, 0.07596, 0.3768, 0.0753, 0.4106, 0.1112, 0.4076, 0.1306, 0.7299, 0.2564, 0.6982, 0.2169, 0.7602, 0.1932, 0.789, 0.2333, 0.2716, 0.1939, 0.3374, 0.2192, 0.3049, 0.2611, 0.2413, 0.237, 0.9945, 0.1677, 0.9091, 0.1833, 0.8862, 0.1218, 0.9459, 0.07957, 0.1413, 0.1125, 0.1079, 0.1791, 0.01183, 0.1554, 0.07896, 0.06072, 0.9117, 0.4024, 0.8629, 0.3386, 0.8941, 0.3019, 0.9629, 0.3448, 0.1238, 0.3155, 0.1606, 0.3568, 0.1064, 0.4327, 0.04397, 0.367, 0.9629, 0.3448, 0.8941, 0.3019, 0.9154, 0.2598, 0.9999, 0.2546, 0.09896, 0.267, 0.1238, 0.3155, 0.04397, 0.367, 0.000144, 0.2591, 0.9999, 0.2546, 0.9154, 0.2598, 0.9091, 0.1833, 0.9945, 0.1677, 0.1079, 0.1791, 0.09896, 0.267, 0.000144, 0.2591, 0.01183, 0.1554, 0.7495, 0.3347, 0.7359, 0.3121, 0.7663, 0.3008, 0.7892, 0.3137, 0.2674, 0.3101, 0.3011, 0.3206, 0.2882, 0.3465, 0.243, 0.3256, 0.7892, 0.3137, 0.7663, 0.3008, 0.8153, 0.2764, 0.8462, 0.2934, 0.2131, 0.2852, 0.2674, 0.3101, 0.243, 0.3256, 0.1785, 0.305, 0.8462, 0.2934, 0.8153, 0.2764, 0.845, 0.2564, 0.8735, 0.2659, 0.1797, 0.2633, 0.2131, 0.2852, 0.1785, 0.305, 0.1471, 0.2743, 0.8735, 0.2659, 0.845, 0.2564, 0.8591, 0.2282, 0.887, 0.2338, 0.1628, 0.2317, 0.1797, 0.2633, 0.1471, 0.2743, 0.1315, 0.2376, 0.8424, 0.1952, 0.875, 0.1847, 0.887, 0.2338, 0.8591, 0.2282, 0.1315, 0.2376, 0.1452, 0.1827, 0.1768, 0.1962, 0.1628, 0.2317, 0.9091, 0.1833, 0.9154, 0.2598, 0.887, 0.2338, 0.875, 0.1847, 0.1315, 0.2376, 0.09896, 0.267, 0.1079, 0.1791, 0.1452, 0.1827, 0.9154, 0.2598, 0.8941, 0.3019, 0.8735, 0.2659, 0.887, 0.2338, 0.1471, 0.2743, 0.1238, 0.3155, 0.09896, 0.267, 0.1315, 0.2376, 0.8941, 0.3019, 0.8629, 0.3386, 0.8462, 0.2934, 0.8735, 0.2659, 0.1785, 0.305, 0.1606, 0.3568, 0.1238, 0.3155, 0.1471, 0.2743, 0.8629, 0.3386, 0.7943, 0.3641, 0.7892, 0.3137, 0.8462, 0.2934, 0.243, 0.3256, 0.2398, 0.3826, 0.1606, 0.3568, 0.1785, 0.305, 0.7702, 0.3795, 0.7495, 0.3347, 0.7892, 0.3137, 0.7943, 0.3641, 0.243, 0.3256, 0.2882, 0.3465, 0.2681, 0.3987, 0.2398, 0.3826, 0.8455, 0.45, 0.7943, 0.3641, 0.8629, 0.3386, 0.9117, 0.4024, 0.1606, 0.3568, 0.2398, 0.3826, 0.1853, 0.4841, 0.1064, 0.4327, 0.8159, 0.4454, 0.7706, 0.4443, 0.7557, 0.4186, 0.7702, 0.3795, 0.287, 0.4429, 0.2714, 0.4733, 0.2193, 0.4772, 0.2681, 0.3987, 0.8159, 0.4454, 0.7702, 0.3795, 0.7943, 0.3641, 0.8455, 0.45, 0.2398, 0.3826, 0.2681, 0.3987, 0.2193, 0.4772, 0.1853, 0.4841, 0.8198, 0.4681, 0.8159, 0.4454, 0.8455, 0.45, 0.1853, 0.4841, 0.2193, 0.4772, 0.2159, 0.5036, 0.7359, 0.3121, 0.7299, 0.2564, 0.789, 0.2333, 0.7663, 0.3008, 0.2413, 0.237, 0.3049, 0.2611, 0.3011, 0.3206, 0.2674, 0.3101, 0.789, 0.2333, 0.8096, 0.2339, 0.8153, 0.2764, 0.7663, 0.3008, 0.2131, 0.2852, 0.2192, 0.2374, 0.2413, 0.237, 0.2674, 0.3101, 0.8096, 0.2339, 0.8293, 0.2196, 0.845, 0.2564, 0.8153, 0.2764, 0.1797, 0.2633, 0.1991, 0.2225, 0.2192, 0.2374, 0.2131, 0.2852, 0.8424, 0.1952, 0.8591, 0.2282, 0.845, 0.2564, 0.8293, 0.2196, 0.1797, 0.2633, 0.1628, 0.2317, 0.1768, 0.1962, 0.1991, 0.2225, 0.687, 0.0772, 0.7885, 0.08083, 0.7865, 0.1176, 0.7155, 0.1397, 0.2467, 0.1148, 0.2464, 0.07651, 0.3499, 0.07596, 0.3195, 0.1394, 0.7602, 0.1932, 0.7155, 0.1397, 0.7865, 0.1176, 0.7855, 0.1523, 0.2467, 0.1148, 0.3195, 0.1394, 0.2716, 0.1939, 0.246, 0.151, 0.6982, 0.2169, 0.6631, 0.1907, 0.7155, 0.1397, 0.7602, 0.1932, 0.3195, 0.1394, 0.3735, 0.1919, 0.3374, 0.2192, 0.2716, 0.1939, 0.6631, 0.1907, 0.6235, 0.1468, 0.6295, 0.1305, 0.7155, 0.1397, 0.4076, 0.1306, 0.4137, 0.1472, 0.3735, 0.1919, 0.3195, 0.1394, 0.6295, 0.1305, 0.687, 0.0772, 0.7155, 0.1397, 0.3195, 0.1394, 0.3499, 0.07596, 0.4076, 0.1306, 0.6631, 0.1907, 0.6193, 0.1598, 0.6235, 0.1468, 0.4137, 0.1472, 0.418, 0.1604, 0.3735, 0.1919, 0.8424, 0.1952, 0.8374, 0.1564, 0.8582, 0.1378, 0.875, 0.1847, 0.1717, 0.1323, 0.1966, 0.1552, 0.1768, 0.1962, 0.1452, 0.1827, 0.9091, 0.1833, 0.875, 0.1847, 0.8582, 0.1378, 0.8862, 0.1218, 0.1717, 0.1323, 0.1452, 0.1827, 0.1079, 0.1791, 0.1413, 0.1125, 0.7855, 0.1523, 0.7865, 0.1176, 0.8582, 0.1378, 0.8374, 0.1564, 0.1717, 0.1323, 0.2467, 0.1148, 0.246, 0.151, 0.1966, 0.1552, 0.7885, 0.08083, 0.8491, 0.09973, 0.8582, 0.1378, 0.7865, 0.1176, 0.1717, 0.1323, 0.1831, 0.09213, 0.2464, 0.07651, 0.2467, 0.1148, 0.8862, 0.1218, 0.8582, 0.1378, 0.8491, 0.09973, 0.1831, 0.09213, 0.1717, 0.1323, 0.1413, 0.1125, 0.5062, 0.9049, 0.4324, 0.8949, 0.4388, 0.8702, 0.4911, 0.8817, 0.3159, 0.8682, 0.3216, 0.8932, 0.2472, 0.9012, 0.263, 0.8783, 0.5062, 0.9049, 0.4911, 0.8817, 0.5728, 0.8605, 0.6048, 0.8799, 0.1815, 0.8547, 0.263, 0.8783, 0.2472, 0.9012, 0.1487, 0.8733, 0.6048, 0.8799, 0.5728, 0.8605, 0.5864, 0.794, 0.62, 0.7916, 0.1697, 0.7875, 0.1815, 0.8547, 0.1487, 0.8733, 0.1361, 0.7841, 0.62, 0.7916, 0.5864, 0.794, 0.549, 0.7464, 0.5638, 0.7392, 0.2087, 0.7409, 0.1697, 0.7875, 0.1361, 0.7841, 0.1941, 0.7332, 0.5638, 0.7392, 0.549, 0.7464, 0.5003, 0.7117, 0.5083, 0.6977, 0.2584, 0.7075, 0.2087, 0.7409, 0.1941, 0.7332, 0.2508, 0.6932, 0.5083, 0.6977, 0.5003, 0.7117, 0.4386, 0.6807, 0.4348, 0.6589, 0.321, 0.678, 0.2584, 0.7075, 0.2508, 0.6932, 0.3253, 0.6562, 0.5003, 0.7117, 0.5057, 0.7309, 0.453, 0.7, 0.4386, 0.6807, 0.3061, 0.697, 0.2525, 0.7266, 0.2584, 0.7075, 0.321, 0.678, 0.549, 0.7464, 0.5429, 0.7558, 0.5057, 0.7309, 0.5003, 0.7117, 0.2525, 0.7266, 0.2146, 0.7504, 0.2087, 0.7409, 0.2584, 0.7075, 0.5864, 0.794, 0.5681, 0.7874, 0.5429, 0.7558, 0.549, 0.7464, 0.2146, 0.7504, 0.1883, 0.7814, 0.1697, 0.7875, 0.2087, 0.7409, 0.5728, 0.8605, 0.5555, 0.8264, 0.5681, 0.7874, 0.5864, 0.794, 0.1883, 0.7814, 0.1998, 0.8209, 0.1815, 0.8547, 0.1697, 0.7875, 0.4911, 0.8817, 0.5012, 0.8444, 0.5555, 0.8264, 0.5728, 0.8605, 0.1998, 0.8209, 0.2538, 0.8405, 0.263, 0.8783, 0.1815, 0.8547, 0.4911, 0.8817, 0.4388, 0.8702, 0.4578, 0.84, 0.5012, 0.8444, 0.2976, 0.8374, 0.3159, 0.8682, 0.263, 0.8783, 0.2538, 0.8405, 0.7602, 0.1932, 0.7855, 0.1523, 0.796, 0.177, 0.7832, 0.1874, 0.2336, 0.1756, 0.246, 0.151, 0.2716, 0.1939, 0.247, 0.1871, 0.391, 0.6119, 0.4348, 0.6589, 0.4386, 0.6807, 0.3948, 0.6861, 0.321, 0.678, 0.3253, 0.6562, 0.3699, 0.6102, 0.3648, 0.6844, 0.789, 0.2333, 0.7602, 0.1932, 0.7832, 0.1874, 0.8096, 0.2339, 0.247, 0.1871, 0.2716, 0.1939, 0.2413, 0.237, 0.2192, 0.2374, 0.3917, 0.8621, 0.4016, 0.8415, 0.4388, 0.8702, 0.4324, 0.8949, 0.3159, 0.8682, 0.354, 0.8403, 0.3634, 0.8613, 0.3216, 0.8932, 0.4386, 0.6807, 0.453, 0.7, 0.435, 0.7183, 0.3948, 0.6861, 0.3237, 0.7157, 0.3061, 0.697, 0.321, 0.678, 0.3648, 0.6844, 0.4337, 0.7297, 0.3847, 0.7103, 0.3948, 0.6861, 0.435, 0.7183, 0.3648, 0.6844, 0.3744, 0.709, 0.3247, 0.7272, 0.3237, 0.7157, 0.411, 0.7477, 0.3847, 0.7103, 0.4337, 0.7297, 0.4278, 0.7428, 0.3247, 0.7272, 0.3744, 0.709, 0.347, 0.7458, 0.3303, 0.7405, 0.4181, 0.7849, 0.3847, 0.7954, 0.3847, 0.7103, 0.411, 0.7477, 0.3744, 0.709, 0.3723, 0.7945, 0.339, 0.7831, 0.347, 0.7458, 0.4016, 0.8415, 0.3847, 0.7954, 0.4181, 0.7849, 0.4313, 0.8175, 0.339, 0.7831, 0.3723, 0.7945, 0.354, 0.8403, 0.3248, 0.8155, 0.4388, 0.8702, 0.4016, 0.8415, 0.4313, 0.8175, 0.4578, 0.84, 0.3248, 0.8155, 0.354, 0.8403, 0.3159, 0.8682, 0.2976, 0.8374, 0.8096, 0.2339, 0.8163, 0.2031, 0.8251, 0.2098, 0.8293, 0.2196, 0.1998, 0.2148, 0.2098, 0.2062, 0.2192, 0.2374, 0.1991, 0.2225, 0.8096, 0.2339, 0.7832, 0.1874, 0.8022, 0.1846, 0.8163, 0.2031, 0.2265, 0.1831, 0.247, 0.1871, 0.2192, 0.2374, 0.2098, 0.2062, 0.7832, 0.1874, 0.796, 0.177, 0.8022, 0.1846, 0.2265, 0.1831, 0.2336, 0.1756, 0.247, 0.1871, 0.4578, 0.84, 0.4313, 0.8175, 0.4485, 0.8046, 0.4734, 0.8247, 0.3079, 0.802, 0.3248, 0.8155, 0.2976, 0.8374, 0.2824, 0.8215, 0.4313, 0.8175, 0.4181, 0.7849, 0.4359, 0.7796, 0.4485, 0.8046, 0.3212, 0.7772, 0.339, 0.7831, 0.3248, 0.8155, 0.3079, 0.802, 0.4181, 0.7849, 0.411, 0.7477, 0.4237, 0.7542, 0.4359, 0.7796, 0.3341, 0.752, 0.347, 0.7458, 0.339, 0.7831, 0.3212, 0.7772, 0.411, 0.7477, 0.4278, 0.7428, 0.4379, 0.7498, 0.4237, 0.7542, 0.3199, 0.7473, 0.3303, 0.7405, 0.347, 0.7458, 0.3341, 0.752, 0.4278, 0.7428, 0.4337, 0.7297, 0.4454, 0.732, 0.4379, 0.7498, 0.3129, 0.7292, 0.3247, 0.7272, 0.3303, 0.7405, 0.3199, 0.7473, 0.4337, 0.7297, 0.435, 0.7183, 0.441, 0.7244, 0.4454, 0.732, 0.3175, 0.7217, 0.3237, 0.7157, 0.3247, 0.7272, 0.3129, 0.7292, 0.435, 0.7183, 0.453, 0.7, 0.4553, 0.7137, 0.441, 0.7244, 0.3035, 0.7107, 0.3061, 0.697, 0.3237, 0.7157, 0.3175, 0.7217, 0.5012, 0.8444, 0.4578, 0.84, 0.4734, 0.8247, 0.5125, 0.8288, 0.2824, 0.8215, 0.2976, 0.8374, 0.2538, 0.8405, 0.243, 0.8246, 0.5555, 0.8264, 0.5012, 0.8444, 0.5125, 0.8288, 0.5509, 0.8118, 0.243, 0.8246, 0.2538, 0.8405, 0.1998, 0.8209, 0.2048, 0.8064, 0.5681, 0.7874, 0.5555, 0.8264, 0.5509, 0.8118, 0.5521, 0.7877, 0.2048, 0.8064, 0.1998, 0.8209, 0.1883, 0.7814, 0.2043, 0.7822, 0.5429, 0.7558, 0.5681, 0.7874, 0.5521, 0.7877, 0.5394, 0.7645, 0.2043, 0.7822, 0.1883, 0.7814, 0.2146, 0.7504, 0.2178, 0.7593, 0.5057, 0.7309, 0.5429, 0.7558, 0.5394, 0.7645, 0.5084, 0.7431, 0.2178, 0.7593, 0.2146, 0.7504, 0.2525, 0.7266, 0.2494, 0.7387, 0.453, 0.7, 0.5057, 0.7309, 0.5084, 0.7431, 0.4553, 0.7137, 0.2494, 0.7387, 0.2525, 0.7266, 0.3061, 0.697, 0.3035, 0.7107, 0.4379, 0.7498, 0.4454, 0.732, 0.4708, 0.7484, 0.4548, 0.7617, 0.287, 0.745, 0.3129, 0.7292, 0.3199, 0.7473, 0.3027, 0.7587, 0.4548, 0.7617, 0.4708, 0.7484, 0.4889, 0.7705, 0.4754, 0.7839, 0.2683, 0.7667, 0.287, 0.745, 0.3027, 0.7587, 0.2814, 0.7805, 0.4754, 0.7839, 0.4889, 0.7705, 0.5037, 0.7876, 0.4945, 0.8025, 0.253, 0.7834, 0.2683, 0.7667, 0.2814, 0.7805, 0.2618, 0.7986, 0.4945, 0.8025, 0.5037, 0.7876, 0.5186, 0.7916, 0.5168, 0.8073, 0.2379, 0.787, 0.253, 0.7834, 0.2618, 0.7986, 0.2392, 0.8029, 0.5125, 0.8288, 0.4734, 0.8247, 0.4945, 0.8025, 0.5168, 0.8073, 0.2618, 0.7986, 0.2824, 0.8215, 0.243, 0.8246, 0.2392, 0.8029, 0.4485, 0.8046, 0.4754, 0.7839, 0.4945, 0.8025, 0.4734, 0.8247, 0.2618, 0.7986, 0.2814, 0.7805, 0.3079, 0.802, 0.2824, 0.8215, 0.4485, 0.8046, 0.4359, 0.7796, 0.4548, 0.7617, 0.4754, 0.7839, 0.3027, 0.7587, 0.3212, 0.7772, 0.3079, 0.802, 0.2814, 0.7805, 0.4379, 0.7498, 0.4548, 0.7617, 0.4359, 0.7796, 0.4237, 0.7542, 0.3212, 0.7772, 0.3027, 0.7587, 0.3199, 0.7473, 0.3341, 0.752, 0.441, 0.7244, 0.4553, 0.7137, 0.4708, 0.7484, 0.4454, 0.732, 0.287, 0.745, 0.3035, 0.7107, 0.3175, 0.7217, 0.3129, 0.7292, 0.5084, 0.7431, 0.4889, 0.7705, 0.4708, 0.7484, 0.4553, 0.7137, 0.287, 0.745, 0.2683, 0.7667, 0.2494, 0.7387, 0.3035, 0.7107, 0.5394, 0.7645, 0.5037, 0.7876, 0.4889, 0.7705, 0.5084, 0.7431, 0.2683, 0.7667, 0.253, 0.7834, 0.2178, 0.7593, 0.2494, 0.7387, 0.5521, 0.7877, 0.5186, 0.7916, 0.5037, 0.7876, 0.5394, 0.7645, 0.253, 0.7834, 0.2379, 0.787, 0.2043, 0.7822, 0.2178, 0.7593, 0.5509, 0.8118, 0.5168, 0.8073, 0.5186, 0.7916, 0.5521, 0.7877, 0.2379, 0.787, 0.2392, 0.8029, 0.2048, 0.8064, 0.2043, 0.7822, 0.5125, 0.8288, 0.5168, 0.8073, 0.5509, 0.8118, 0.2048, 0.8064, 0.2392, 0.8029, 0.243, 0.8246, 0.5083, 0.6977, 0.4348, 0.6589, 0.4841, 0.6288, 0.5434, 0.6835, 0.2769, 0.6251, 0.3253, 0.6562, 0.2508, 0.6932, 0.2161, 0.6781, 0.5638, 0.7392, 0.5083, 0.6977, 0.5434, 0.6835, 0.5811, 0.7269, 0.2161, 0.6781, 0.2508, 0.6932, 0.1941, 0.7332, 0.1772, 0.7204, 0.62, 0.7916, 0.5638, 0.7392, 0.5811, 0.7269, 0.6167, 0.76, 0.1772, 0.7204, 0.1941, 0.7332, 0.1361, 0.7841, 0.1404, 0.7524, 0.7075, 0.7599, 0.62, 0.7916, 0.6167, 0.76, 0.6606, 0.7412, 0.1404, 0.7524, 0.1361, 0.7841, 0.04953, 0.7488, 0.09704, 0.7321, 0.7455, 0.6521, 0.7075, 0.7599, 0.6606, 0.7412, 0.6773, 0.6704, 0.09704, 0.7321, 0.04953, 0.7488, 0.01941, 0.6397, 0.08356, 0.662, 0.7408, 0.5724, 0.7455, 0.6521, 0.6773, 0.6704, 0.6714, 0.5927, 0.08356, 0.662, 0.01941, 0.6397, 0.03366, 0.5644, 0.09282, 0.5899, 0.6773, 0.6704, 0.5434, 0.6835, 0.4841, 0.6288, 0.6714, 0.5927, 0.2769, 0.6251, 0.2161, 0.6781, 0.08356, 0.662, 0.09282, 0.5899, 0.6773, 0.6704, 0.6606, 0.7412, 0.5811, 0.7269, 0.5434, 0.6835, 0.1772, 0.7204, 0.09704, 0.7321, 0.08356, 0.662, 0.2161, 0.6781, 0.6606, 0.7412, 0.6167, 0.76, 0.5811, 0.7269, 0.1772, 0.7204, 0.1404, 0.7524, 0.09704, 0.7321, 0.8424, 0.1952, 0.8293, 0.2196, 0.8346, 0.2069, 0.8347, 0.207, 0.03366, 0.5644, 0.05122, 0.5227, 0.145, 0.5626, 0.09282, 0.5899, 0.6204, 0.5657, 0.6714, 0.5927, 0.4841, 0.6288, 0.4981, 0.5523, 0.2769, 0.6251, 0.09282, 0.5899, 0.145, 0.5626, 0.2642, 0.5501, 0.391, 0.6119, 0.4981, 0.5523, 0.4841, 0.6288, 0.4348, 0.6589, 0.2769, 0.6251, 0.2642, 0.5501, 0.3699, 0.6102, 0.3253, 0.6562])
me_suzanne.use_remesh_fix_poles = True
me_suzanne.use_remesh_preserve_attributes = False
me_suzanne.use_mirror_vertex_groups = False
me_suzanne.update()

# ---- objects
ob_cube = bpy.data.objects.new('Cube', me_cube)
ob_light = bpy.data.objects.new('Light', light_light)
ob_camera = bpy.data.objects.new('Camera', cam_camera)
ob_right_off_cube_008 = bpy.data.objects.new('right_off_Cube.008', me_right_off_cube_008)
ob_cube_001 = bpy.data.objects.new('Cube.001', me_cube_001)
ob_cube_002 = bpy.data.objects.new('Cube.002', me_cube_002)
ob_cube_003 = bpy.data.objects.new('Cube.003', me_cube_003)
ob_cube_004 = bpy.data.objects.new('Cube.004', me_cube_004)
ob_cube_005 = bpy.data.objects.new('Cube.005', me_cube_005)
ob_cube_006 = bpy.data.objects.new('Cube.006', me_cube_006)
ob_cube_007 = bpy.data.objects.new('Cube.007', me_cube_007)
ob_cube_008 = bpy.data.objects.new('Cube.008', me_cube_008)
ob_monke = bpy.data.objects.new('monke', me_suzanne)

# ---- transforms, parenting, visibility, modifiers, constraints
ob_cube.location = (4.208, 3.578, -5.363)
ob_cube.scale = (15.29, 15.92, 3.72)
ob_cube.lock_rotations_4d = False
ob_cube.empty_display_type = 'ARROWS'
ob_cube.lineart.crease_threshold = 0.0
ob_light.location = (4.076, 1.005, 5.904)
ob_light.rotation_euler = (0.6503, 0.05522, 1.866)
ob_light.lock_rotations_4d = False
ob_light.empty_display_type = 'ARROWS'
ob_light.color = (0.0, 0.0, 0.0, 0.0)
ob_light.lineart.crease_threshold = 0.0
ob_camera.location = (7.359, -6.926, 4.958)
ob_camera.rotation_euler = (1.109, 0.0, 0.8149)
ob_camera.lock_rotations_4d = False
ob_camera.empty_display_type = 'ARROWS'
ob_camera.color = (0.0, 0.0, 0.0, 0.0)
ob_camera.display_type = 'WIRE'
ob_camera.lineart.crease_threshold = 0.0
ob_right_off_cube_008.location = (0.0, 0.0, 0.0)
ob_right_off_cube_008.rotation_euler = (1.571, -0.0, 0.0)
ob_right_off_cube_008.lineart.crease_threshold = 0.0
ob_cube_001.location = (-12.37, 3.578, -5.596)
ob_cube_001.scale = (1.284, 15.92, 2.085)
ob_cube_001.lineart.crease_threshold = 0.0
ob_cube_002.location = (4.208, -17.87, -8.259)
ob_cube_002.rotation_euler = (0.0, 0.0, 1.571)
ob_cube_002.scale = (1.105, 15.29, 0.9134)
ob_cube_002.lineart.crease_threshold = 0.0
ob_cube_003.location = (4.208, -15.66, -7.654)
ob_cube_003.rotation_euler = (0.0, 0.0, 1.571)
ob_cube_003.scale = (1.105, 15.29, 2.085)
ob_cube_003.lineart.crease_threshold = 0.0
ob_cube_004.location = (4.208, -13.45, -5.596)
ob_cube_004.rotation_euler = (0.0, 0.0, 1.571)
ob_cube_004.scale = (1.105, 15.29, 2.085)
ob_cube_004.lineart.crease_threshold = 0.0
ob_cube_005.location = (-14.94, 3.578, -7.654)
ob_cube_005.scale = (1.284, 15.92, 2.085)
ob_cube_005.lineart.crease_threshold = 0.0
ob_cube_006.location = (-17.5, 3.578, -8.259)
ob_cube_006.scale = (1.284, 15.92, 0.9134)
ob_cube_006.lineart.crease_threshold = 0.0
ob_cube_007.location = (-9.942, -4.344, 3.641)
ob_cube_007.scale = (1.142, 7.999, 5.284)
ob_cube_007.lineart.crease_threshold = 0.0
ob_cube_008.location = (0.6303, -11.36, 3.641)
ob_cube_008.rotation_euler = (0.0, -0.0, 1.571)
ob_cube_008.scale = (0.9827, 9.43, 5.284)
ob_cube_008.lineart.crease_threshold = 0.0
ob_monke.location = (-8.569, -10.12, -1.481)
ob_monke.rotation_euler = (0.0, -0.0, 2.371)
ob_monke.scale = (0.1532, 0.1532, 0.1532)
ob_monke.lineart.crease_threshold = 0.0

# ---- collection membership
col_collection.objects.link(ob_cube)
col_collection.objects.link(ob_light)
col_collection.objects.link(ob_camera)
col_collection.objects.link(ob_right_off_cube_008)
col_collection.objects.link(ob_cube_001)
col_collection.objects.link(ob_cube_002)
col_collection.objects.link(ob_cube_003)
col_collection.objects.link(ob_cube_004)
col_collection.objects.link(ob_cube_005)
col_collection.objects.link(ob_cube_006)
col_collection.objects.link(ob_cube_007)
col_collection.objects.link(ob_cube_008)
col_collection.objects.link(ob_monke)

# ---- scene / render settings (as saved in the file)
scene.camera = ob_camera
scene.frame_start = 1; scene.frame_end = 250; scene.frame_set(1)
scene.render.engine = 'BLENDER_EEVEE_NEXT'
scene.cycles.use_denoising = False
scene.cycles.samples = 128
scene.cycles.sampling_pattern = 'TABULATED_SOBOL'
scene.cycles.use_adaptive_sampling = False
scene.cycles.use_light_tree = False
scene.view_settings.view_transform = 'Filmic'
bpy.context.view_layer.update()
